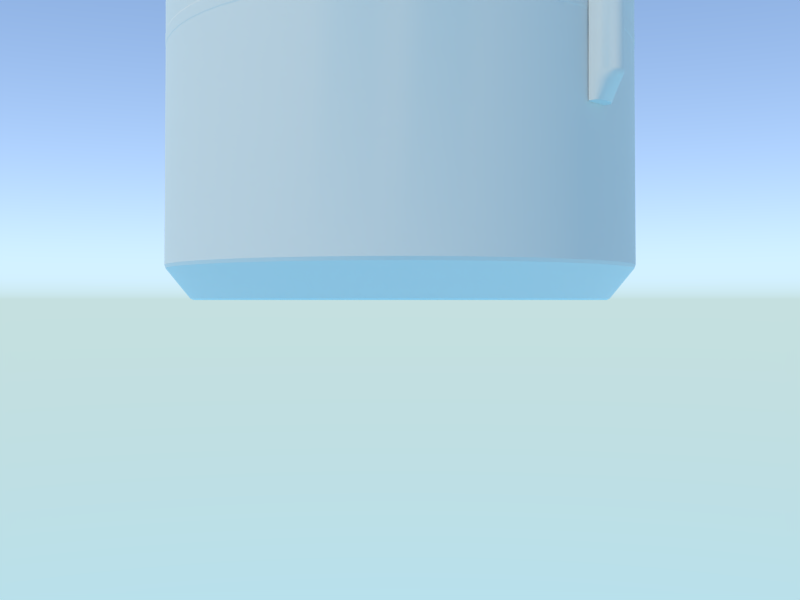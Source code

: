 # Source: f9r-v2.blend  (saved by Blender 2.71.3; exported with 4.5.12 LTS)
import bpy
from mathutils import Matrix  # noqa: F401  (used for matrix-valued properties, if any)

bpy.ops.wm.read_factory_settings(use_empty=True)
scene = bpy.context.scene
scene.name = 'Scene'

# ---- collections
col_collection_1 = bpy.data.collections.new('Collection 1'); scene.collection.children.link(col_collection_1)
col_collection_10 = bpy.data.collections.new('Collection 10'); scene.collection.children.link(col_collection_10)
col_collection_10.hide_render = True
col_collection_10.hide_viewport = True

# ---- materials (node trees are filled in below, after node groups)
mat_skin = bpy.data.materials.new('skin')
mat_skin.alpha_threshold = 0.0
mat_skin.roughness = 0.5
mat_ground = bpy.data.materials.new('ground')
mat_ground.alpha_threshold = 0.0
mat_ground.roughness = 0.5

# ---- material node trees
mat_skin.use_nodes = True; mat_skin.node_tree.nodes.clear()
_N = mat_skin.node_tree.nodes; _L = mat_skin.node_tree.links
n0 = _N.new('ShaderNodeOutputMaterial'); n0.name = 'Material Output'; n0.location = (300, 300)
n1 = _N.new('ShaderNodeBsdfDiffuse'); n1.name = 'Diffuse BSDF'; n1.location = (-153, 352)
n2 = _N.new('ShaderNodeMixShader'); n2.name = 'Mix Shader'; n2.location = (97, 335)
n2.inputs[0].default_value = 0.3
n3 = _N.new('ShaderNodeBsdfAnisotropic'); n3.name = 'Glossy BSDF'; n3.location = (-161, 217)
n3.distribution = 'GGX'
n3.inputs[1].default_value = 0.8367
_L.new(n1.outputs[0], n2.inputs[1])
_L.new(n2.outputs[0], n0.inputs[0])
_L.new(n3.outputs[0], n2.inputs[2])
n0.is_active_output = True
mat_ground.use_nodes = True; mat_ground.node_tree.nodes.clear()
_N = mat_ground.node_tree.nodes; _L = mat_ground.node_tree.links
n0 = _N.new('ShaderNodeOutputMaterial'); n0.name = 'Material Output'; n0.location = (300, 300)
n1 = _N.new('ShaderNodeBsdfDiffuse'); n1.name = 'Diffuse BSDF'; n1.location = (10, 300)
_L.new(n1.outputs[0], n0.inputs[0])
n0.is_active_output = True

# ---- world
world_world = bpy.data.worlds.new('World'); scene.world = world_world
world_world.use_nodes = True; world_world.node_tree.nodes.clear()
_N = world_world.node_tree.nodes; _L = world_world.node_tree.links
n0 = _N.new('ShaderNodeOutputWorld'); n0.name = 'World Output'; n0.location = (300, 300)
n1 = _N.new('ShaderNodeBackground'); n1.name = 'Background'; n1.location = (10, 300)
n1.inputs[1].default_value = 4.0
n2 = _N.new('ShaderNodeTexSky'); n2.name = 'Sky Texture'; n2.location = (-190, 300)
n2.sky_type = 'HOSEK_WILKIE'
n2.sun_elevation = 1.571
_L.new(n1.outputs[0], n0.inputs[0])
_L.new(n2.outputs[0], n1.inputs[0])
n0.is_active_output = True
world_world.color = (0.05088, 0.05088, 0.05088)
world_world.use_sun_shadow = False
world_world.sun_shadow_jitter_overblur = 0.0
world_world.cycles.sampling_method = 'MANUAL'
world_world.cycles.sample_map_resolution = 256

# ---- cameras
cam_camera = bpy.data.cameras.new('camera')
cam_camera.clip_end = 100.0
cam_camera.lens = 35.0
cam_camera.sensor_width = 32.0
cam_camera.sensor_height = 18.0
cam_camera.dof.focus_distance = 0.0

# ---- lights
light_sun = bpy.data.lights.new('Sun', 'SUN')
light_sun.color = (1.0, 0.9062, 0.6565)
light_sun.transmission_factor = 0.0
light_sun.angle = 0.02
light_sun.energy = 2.0
light_sun.shadow_buffer_clip_start = 0.5
light_sun.shadow_soft_size = 0.01
light_sun.shadow_cascade_max_distance = 1000.0
light_sun.cycles.use_multiple_importance_sampling = False

# ---- meshes
me_stage_one_plumbing = bpy.data.meshes.new('stage one plumbing')
me_stage_one_plumbing.from_pydata([(1.84, -0.1, -19.7), (1.87, -0.1, -19.7), (1.88, -0.09808, -19.7), (1.889, -0.09239, -19.7), (1.898, -0.08315, -19.7), (1.905, -0.07071, -19.7), (1.912, -0.05556, -19.7), (1.916, -0.03827, -19.7), (1.919, -0.01951, -19.7), (1.83, -0.09, -19.7), (1.84, -0.1, 20.4), (1.89, -0.1, 20.4), (1.91, -0.09808, 20.4), (1.928, -0.09239, 20.4), (1.946, -0.08315, 20.4), (1.961, -0.07071, 20.4), (1.973, -0.05556, 20.4), (1.982, -0.03827, 20.4), (1.988, -0.01951, 20.4), (1.83, -0.09, 20.4), (1.83, -0.09, -18.5), (1.84, -0.1, -18.5), (1.988, -0.01951, -18.5), (1.982, -0.03827, -18.5), (1.973, -0.05556, -18.5), (1.961, -0.07071, -18.5), (1.946, -0.08315, -18.5), (1.928, -0.09239, -18.5), (1.91, -0.09808, -18.5), (1.89, -0.1, -18.5), (1.83, -0.09, -18.6), (2.028, -0.01951, -18.6), (2.02, -0.03827, -18.6), (2.007, -0.05556, -18.6), (1.99, -0.07071, -18.6), (1.968, -0.08315, -18.6), (1.944, -0.09239, -18.6), (1.917, -0.09808, -18.6), (1.89, -0.1, -18.6), (1.84, -0.1, -18.6), (1.83, -0.09, -19.5), (2.028, -0.01951, -19.5), (2.02, -0.03827, -19.5), (2.007, -0.05556, -19.5), (1.99, -0.07071, -19.5), (1.968, -0.08315, -19.5), (1.944, -0.09239, -19.5), (1.917, -0.09808, -19.5), (1.89, -0.1, -19.5), (1.84, -0.1, -19.5), (1.83, -0.09, -19.51), (2.03, -0.02, -19.51), (2.02, -0.04, -19.51), (2.01, -0.06, -19.51), (1.99, -0.07, -19.51), (1.97, -0.08, -19.51), (1.94, -0.09, -19.51), (1.92, -0.1, -19.51), (1.89, -0.1, -19.51), (1.84, -0.1, -19.51), (1.83, -0.09, -19.53), (2.025, -0.01951, -19.53), (2.017, -0.03827, -19.53), (2.004, -0.05556, -19.53), (1.987, -0.07071, -19.53), (1.966, -0.08315, -19.53), (1.941, -0.09239, -19.53), (1.915, -0.09808, -19.53), (1.888, -0.1, -19.53), (1.84, -0.1, -19.53), (1.83, -0.09, -19.55), (2.014, -0.01951, -19.55), (2.007, -0.03827, -19.55), (1.994, -0.05556, -19.55), (1.978, -0.07071, -19.55), (1.958, -0.08315, -19.55), (1.936, -0.09239, -19.55), (1.911, -0.09808, -19.55), (1.886, -0.1, -19.55), (1.84, -0.1, -19.55), (1.83, -0.09, -19.58), (1.994, -0.01951, -19.58), (1.988, -0.03827, -19.58), (1.977, -0.05556, -19.58), (1.963, -0.07071, -19.58), (1.946, -0.08315, -19.58), (1.926, -0.09239, -19.58), (1.905, -0.09808, -19.58), (1.883, -0.1, -19.58), (1.84, -0.1, -19.58), (1.83, -0.09, -18.58), (2.023, -0.01951, -18.58), (2.016, -0.03827, -18.58), (2.003, -0.05556, -18.58), (1.986, -0.07071, -18.58), (1.965, -0.08315, -18.58), (1.942, -0.09239, -18.58), (1.916, -0.09808, -18.58), (1.89, -0.1, -18.58), (1.84, -0.1, -18.58), (1.83, -0.09, -18.51), (1.99, -0.01951, -18.51), (1.984, -0.03827, -18.51), (1.975, -0.05556, -18.51), (1.962, -0.07071, -18.51), (1.947, -0.08315, -18.51), (1.929, -0.09239, -18.51), (1.91, -0.09808, -18.51), (1.89, -0.1, -18.51), (1.84, -0.1, -18.51), (1.83, -0.09, -18.52), (1.995, -0.01951, -18.52), (1.989, -0.03827, -18.52), (1.979, -0.05556, -18.52), (1.966, -0.07071, -18.52), (1.95, -0.08315, -18.52), (1.931, -0.09239, -18.52), (1.911, -0.09808, -18.52), (1.89, -0.1, -18.52), (1.84, -0.1, -18.52), (1.83, -0.09, -18.59), (2.027, -0.01951, -18.59), (2.019, -0.03827, -18.59), (2.006, -0.05556, -18.59), (1.989, -0.07071, -18.59), (1.967, -0.08315, -18.59), (1.943, -0.09239, -18.59), (1.917, -0.09808, -18.59), (1.89, -0.1, -18.59), (1.84, -0.1, -18.59), (1.93, -2.235e-08, -4.7), (1.93, -2.235e-08, -5.3), (1.9, 0.39, -4.7), (1.9, 0.39, -5.3), (1.84, 0.1, -19.7), (1.87, 0.1, -19.7), (1.88, 0.09808, -19.7), (1.889, 0.09239, -19.7), (1.898, 0.08315, -19.7), (1.905, 0.07071, -19.7), (1.912, 0.05556, -19.7), (1.916, 0.03827, -19.7), (1.919, 0.01951, -19.7), (1.92, 0.0, -19.7), (1.834, 0.0, -19.7), (1.83, 0.09, -19.7), (1.84, 0.1, 20.4), (1.89, 0.1, 20.4), (1.91, 0.09808, 20.4), (1.928, 0.09239, 20.4), (1.946, 0.08315, 20.4), (1.961, 0.07071, 20.4), (1.973, 0.05556, 20.4), (1.982, 0.03827, 20.4), (1.988, 0.01951, 20.4), (1.99, 0.0, 20.4), (1.834, 0.0, 20.4), (1.83, 0.09, 20.4), (1.83, 0.09, -18.5), (1.84, 0.1, -18.5), (1.834, 0.0, -18.5), (1.988, 0.01951, -18.5), (1.99, 0.0, -18.5), (1.982, 0.03827, -18.5), (1.973, 0.05556, -18.5), (1.961, 0.07071, -18.5), (1.946, 0.08315, -18.5), (1.928, 0.09239, -18.5), (1.91, 0.09808, -18.5), (1.89, 0.1, -18.5), (1.83, 0.09, -18.6), (1.834, 0.0, -18.6), (2.028, 0.01951, -18.6), (2.02, 0.03827, -18.6), (2.007, 0.05556, -18.6), (1.99, 0.07071, -18.6), (1.968, 0.08315, -18.6), (1.944, 0.09239, -18.6), (1.917, 0.09808, -18.6), (1.89, 0.1, -18.6), (1.84, 0.1, -18.6), (2.031, 0.0, -18.6), (1.83, 0.09, -19.5), (1.834, 0.0, -19.5), (2.028, 0.01951, -19.5), (2.02, 0.03827, -19.5), (2.007, 0.05556, -19.5), (1.99, 0.07071, -19.5), (1.968, 0.08315, -19.5), (1.944, 0.09239, -19.5), (1.917, 0.09808, -19.5), (1.89, 0.1, -19.5), (1.84, 0.1, -19.5), (2.031, 0.0, -19.5), (1.83, 0.09, -19.51), (1.834, 0.0, -19.51), (2.03, 0.02, -19.51), (2.02, 0.04, -19.51), (2.01, 0.06, -19.51), (1.99, 0.07, -19.51), (1.97, 0.08, -19.51), (1.94, 0.09, -19.51), (1.92, 0.1, -19.51), (1.89, 0.1, -19.51), (1.84, 0.1, -19.51), (2.03, 0.0, -19.51), (1.83, 0.09, -19.53), (1.834, 0.0, -19.53), (2.025, 0.01951, -19.53), (2.017, 0.03827, -19.53), (2.004, 0.05556, -19.53), (1.987, 0.07071, -19.53), (1.966, 0.08315, -19.53), (1.941, 0.09239, -19.53), (1.915, 0.09808, -19.53), (1.888, 0.1, -19.53), (1.84, 0.1, -19.53), (2.028, 0.0, -19.53), (1.83, 0.09, -19.55), (1.834, 0.0, -19.55), (2.014, 0.01951, -19.55), (2.007, 0.03827, -19.55), (1.994, 0.05556, -19.55), (1.978, 0.07071, -19.55), (1.958, 0.08315, -19.55), (1.936, 0.09239, -19.55), (1.911, 0.09808, -19.55), (1.886, 0.1, -19.55), (1.84, 0.1, -19.55), (2.016, 0.0, -19.55), (1.83, 0.09, -19.58), (1.834, 0.0, -19.58), (1.994, 0.01951, -19.58), (1.988, 0.03827, -19.58), (1.977, 0.05556, -19.58), (1.963, 0.07071, -19.58), (1.946, 0.08315, -19.58), (1.926, 0.09239, -19.58), (1.905, 0.09808, -19.58), (1.883, 0.1, -19.58), (1.84, 0.1, -19.58), (1.996, 0.0, -19.58), (1.83, 0.09, -18.58), (1.834, 0.0, -18.58), (2.023, 0.01951, -18.58), (2.016, 0.03827, -18.58), (2.003, 0.05556, -18.58), (1.986, 0.07071, -18.58), (1.965, 0.08315, -18.58), (1.942, 0.09239, -18.58), (1.916, 0.09808, -18.58), (1.89, 0.1, -18.58), (1.84, 0.1, -18.58), (2.026, 0.0, -18.58), (1.83, 0.09, -18.51), (1.834, 0.0, -18.51), (1.99, 0.01951, -18.51), (1.984, 0.03827, -18.51), (1.975, 0.05556, -18.51), (1.962, 0.07071, -18.51), (1.947, 0.08315, -18.51), (1.929, 0.09239, -18.51), (1.91, 0.09808, -18.51), (1.89, 0.1, -18.51), (1.84, 0.1, -18.51), (1.992, 0.0, -18.51), (1.83, 0.09, -18.52), (1.834, 0.0, -18.52), (1.995, 0.01951, -18.52), (1.989, 0.03827, -18.52), (1.979, 0.05556, -18.52), (1.966, 0.07071, -18.52), (1.95, 0.08315, -18.52), (1.931, 0.09239, -18.52), (1.911, 0.09808, -18.52), (1.89, 0.1, -18.52), (1.84, 0.1, -18.52), (1.998, 0.0, -18.52), (1.83, 0.09, -18.59), (1.834, 0.0, -18.59), (2.027, 0.01951, -18.59), (2.019, 0.03827, -18.59), (2.006, 0.05556, -18.59), (1.989, 0.07071, -18.59), (1.967, 0.08315, -18.59), (1.943, 0.09239, -18.59), (1.917, 0.09808, -18.59), (1.89, 0.1, -18.59), (1.84, 0.1, -18.59), (2.029, 0.0, -18.59), (1.83, -2.235e-08, -4.2), (1.75, 0.53, -4.2), (1.75, 0.53, -5.4), (1.83, -2.235e-08, -5.4), (1.92, 0.18, -4.7), (1.92, 0.18, -5.3), (1.823, 0.18, -4.2), (1.823, 0.18, -5.4), (1.907, 0.3407, -5.3), (1.907, 0.3407, -4.7), (1.797, 0.3579, -4.2), (1.797, 0.3579, -5.4), (1.93, -2.235e-08, 19.3), (1.93, -2.235e-08, 18.7), (1.9, 0.39, 19.3), (1.9, 0.39, 18.7), (1.83, -2.235e-08, 19.8), (1.75, 0.53, 19.8), (1.75, 0.53, 18.6), (1.83, -2.235e-08, 18.6), (1.92, 0.18, 19.3), (1.92, 0.18, 18.7), (1.823, 0.18, 19.8), (1.823, 0.18, 18.6), (1.907, 0.3407, 18.7), (1.907, 0.3407, 19.3), (1.797, 0.3579, 19.8), (1.797, 0.3579, 18.6), (1.837, -0.1, 20.43), (1.886, -0.1, 20.44), (1.905, -0.09808, 20.44), (1.924, -0.09239, 20.44), (1.941, -0.08315, 20.45), (1.956, -0.07071, 20.45), (1.968, -0.05556, 20.45), (1.977, -0.03827, 20.46), (1.983, -0.01951, 20.46), (1.828, -0.09, 20.43), (1.837, 0.1, 20.43), (1.886, 0.1, 20.44), (1.905, 0.09808, 20.44), (1.924, 0.09239, 20.44), (1.941, 0.08315, 20.45), (1.956, 0.07071, 20.45), (1.968, 0.05556, 20.45), (1.977, 0.03827, 20.46), (1.983, 0.01951, 20.46), (1.984, -7.602e-09, 20.46), (1.831, -3.512e-09, 20.43), (1.828, 0.09, 20.43), (1.829, -0.1, 20.45), (1.876, -0.1, 20.47), (1.894, -0.09808, 20.48), (1.911, -0.09239, 20.49), (1.927, -0.08315, 20.49), (1.941, -0.07071, 20.5), (1.952, -0.05556, 20.5), (1.961, -0.03827, 20.51), (1.966, -0.01951, 20.51), (1.82, -0.09, 20.45), (1.829, 0.1, 20.45), (1.876, 0.1, 20.47), (1.894, 0.09808, 20.48), (1.911, 0.09239, 20.49), (1.927, 0.08315, 20.49), (1.941, 0.07071, 20.5), (1.952, 0.05556, 20.5), (1.961, 0.03827, 20.51), (1.966, 0.01951, 20.51), (1.968, -1.491e-08, 20.51), (1.824, -6.89e-09, 20.45), (1.82, 0.09, 20.45), (1.816, -0.1, 20.48), (1.858, -0.1, 20.51), (1.874, -0.09808, 20.52), (1.89, -0.09239, 20.53), (1.904, -0.08315, 20.54), (1.917, -0.07071, 20.54), (1.927, -0.05556, 20.55), (1.935, -0.03827, 20.56), (1.94, -0.01951, 20.56), (1.808, -0.09, 20.47), (1.816, 0.1, 20.48), (1.858, 0.1, 20.51), (1.874, 0.09808, 20.52), (1.89, 0.09239, 20.53), (1.904, 0.08315, 20.54), (1.917, 0.07071, 20.54), (1.927, 0.05556, 20.55), (1.935, 0.03827, 20.56), (1.94, 0.01951, 20.56), (1.941, -2.165e-08, 20.56), (1.811, -1e-08, 20.47), (1.808, 0.09, 20.47), (1.799, -0.1, 20.5), (1.834, -0.1, 20.53), (1.848, -0.09808, 20.55), (1.861, -0.09239, 20.56), (1.874, -0.08315, 20.57), (1.884, -0.07071, 20.58), (1.893, -0.05556, 20.59), (1.9, -0.03827, 20.6), (1.904, -0.01951, 20.6), (1.792, -0.09, 20.49), (1.799, 0.1, 20.5), (1.834, 0.1, 20.53), (1.848, 0.09808, 20.55), (1.861, 0.09239, 20.56), (1.874, 0.08315, 20.57), (1.884, 0.07071, 20.58), (1.893, 0.05556, 20.59), (1.9, 0.03827, 20.6), (1.904, 0.01951, 20.6), (1.905, -2.755e-08, 20.61), (1.795, -1.273e-08, 20.49), (1.792, 0.09, 20.49), (1.778, -0.1, 20.52), (1.806, -0.1, 20.56), (1.816, -0.09808, 20.57), (1.827, -0.09239, 20.59), (1.836, -0.08315, 20.6), (1.845, -0.07071, 20.62), (1.852, -0.05556, 20.63), (1.857, -0.03827, 20.63), (1.86, -0.01951, 20.64), (1.772, -0.09, 20.51), (1.778, 0.1, 20.52), (1.806, 0.1, 20.56), (1.816, 0.09808, 20.57), (1.827, 0.09239, 20.59), (1.836, 0.08315, 20.6), (1.845, 0.07071, 20.62), (1.852, 0.05556, 20.63), (1.857, 0.03827, 20.63), (1.86, 0.01951, 20.64), (1.861, -3.24e-08, 20.64), (1.774, -1.497e-08, 20.51), (1.772, 0.09, 20.51), (1.754, -0.1, 20.53), (1.773, -0.1, 20.58), (1.78, -0.09808, 20.59), (1.787, -0.09239, 20.61), (1.794, -0.08315, 20.63), (1.8, -0.07071, 20.64), (1.805, -0.05556, 20.65), (1.808, -0.03827, 20.66), (1.81, -0.01951, 20.67), (1.75, -0.09, 20.52), (1.754, 0.1, 20.53), (1.773, 0.1, 20.58), (1.78, 0.09808, 20.59), (1.787, 0.09239, 20.61), (1.794, 0.08315, 20.63), (1.8, 0.07071, 20.64), (1.805, 0.05556, 20.65), (1.808, 0.03827, 20.66), (1.81, 0.01951, 20.67), (1.811, -3.6e-08, 20.67), (1.751, -1.663e-08, 20.52), (1.75, 0.09, 20.52), (1.727, -0.1, 20.54), (1.737, -0.1, 20.59), (1.741, -0.09808, 20.61), (1.745, -0.09239, 20.62), (1.748, -0.08315, 20.64), (1.751, -0.07071, 20.66), (1.753, -0.05556, 20.67), (1.755, -0.03827, 20.68), (1.756, -0.01951, 20.68), (1.725, -0.09, 20.53), (1.727, 0.1, 20.54), (1.737, 0.1, 20.59), (1.741, 0.09808, 20.61), (1.745, 0.09239, 20.62), (1.748, 0.08315, 20.64), (1.751, 0.07071, 20.66), (1.753, 0.05556, 20.67), (1.755, 0.03827, 20.68), (1.756, 0.01951, 20.68), (1.757, -3.822e-08, 20.68), (1.726, -1.766e-08, 20.53), (1.725, 0.09, 20.53), (1.7, -0.1, 20.54), (1.7, -0.1, 20.59), (1.7, -0.09808, 20.61), (1.7, -0.09239, 20.63), (1.7, -0.08315, 20.65), (1.7, -0.07071, 20.66), (1.7, -0.05556, 20.67), (1.7, -0.03827, 20.68), (1.7, -0.01951, 20.69), (1.7, -0.09, 20.53), (1.7, 0.1, 20.54), (1.7, 0.1, 20.59), (1.7, 0.09808, 20.61), (1.7, 0.09239, 20.63), (1.7, 0.08315, 20.65), (1.7, 0.07071, 20.66), (1.7, 0.05556, 20.67), (1.7, 0.03827, 20.68), (1.7, 0.01951, 20.69), (1.7, -3.896e-08, 20.69), (1.7, -1.8e-08, 20.53), (1.7, 0.09, 20.53)], [], [(20, 21, 10, 19), (160, 20, 19, 156), (22, 162, 155, 18), (23, 22, 18, 17), (24, 23, 17, 16), (25, 24, 16, 15), (26, 25, 15, 14), (27, 26, 14, 13), (28, 27, 13, 12), (29, 28, 12, 11), (21, 29, 11, 10), (100, 109, 21, 20), (255, 100, 20, 160), (101, 265, 162, 22), (102, 101, 22, 23), (103, 102, 23, 24), (104, 103, 24, 25), (105, 104, 25, 26), (106, 105, 26, 27), (107, 106, 27, 28), (108, 107, 28, 29), (109, 108, 29, 21), (40, 49, 39, 30), (183, 40, 30, 171), (41, 193, 181, 31), (42, 41, 31, 32), (43, 42, 32, 33), (44, 43, 33, 34), (45, 44, 34, 35), (46, 45, 35, 36), (47, 46, 36, 37), (48, 47, 37, 38), (49, 48, 38, 39), (50, 59, 49, 40), (195, 50, 40, 183), (51, 205, 193, 41), (52, 51, 41, 42), (53, 52, 42, 43), (54, 53, 43, 44), (55, 54, 44, 45), (56, 55, 45, 46), (57, 56, 46, 47), (58, 57, 47, 48), (59, 58, 48, 49), (1, 0, 9, 144, 143, 8, 7, 6, 5, 4, 3, 2), (60, 69, 59, 50), (207, 60, 50, 195), (61, 217, 205, 51), (62, 61, 51, 52), (63, 62, 52, 53), (64, 63, 53, 54), (65, 64, 54, 55), (66, 65, 55, 56), (67, 66, 56, 57), (68, 67, 57, 58), (69, 68, 58, 59), (70, 79, 69, 60), (219, 70, 60, 207), (71, 229, 217, 61), (72, 71, 61, 62), (73, 72, 62, 63), (74, 73, 63, 64), (75, 74, 64, 65), (76, 75, 65, 66), (77, 76, 66, 67), (78, 77, 67, 68), (79, 78, 68, 69), (80, 89, 79, 70), (231, 80, 70, 219), (81, 241, 229, 71), (82, 81, 71, 72), (83, 82, 72, 73), (84, 83, 73, 74), (85, 84, 74, 75), (86, 85, 75, 76), (87, 86, 76, 77), (88, 87, 77, 78), (89, 88, 78, 79), (9, 0, 89, 80), (144, 9, 80, 231), (8, 143, 241, 81), (7, 8, 81, 82), (6, 7, 82, 83), (5, 6, 83, 84), (4, 5, 84, 85), (3, 4, 85, 86), (2, 3, 86, 87), (1, 2, 87, 88), (0, 1, 88, 89), (120, 129, 99, 90), (279, 120, 90, 243), (121, 289, 253, 91), (122, 121, 91, 92), (123, 122, 92, 93), (124, 123, 93, 94), (125, 124, 94, 95), (126, 125, 95, 96), (127, 126, 96, 97), (128, 127, 97, 98), (129, 128, 98, 99), (110, 119, 109, 100), (267, 110, 100, 255), (111, 277, 265, 101), (112, 111, 101, 102), (113, 112, 102, 103), (114, 113, 103, 104), (115, 114, 104, 105), (116, 115, 105, 106), (117, 116, 106, 107), (118, 117, 107, 108), (119, 118, 108, 109), (90, 99, 119, 110), (243, 90, 110, 267), (91, 253, 277, 111), (92, 91, 111, 112), (93, 92, 112, 113), (94, 93, 113, 114), (95, 94, 114, 115), (96, 95, 115, 116), (97, 96, 116, 117), (98, 97, 117, 118), (99, 98, 118, 119), (30, 39, 129, 120), (171, 30, 120, 279), (31, 181, 289, 121), (32, 31, 121, 122), (33, 32, 122, 123), (34, 33, 123, 124), (35, 34, 124, 125), (36, 35, 125, 126), (37, 36, 126, 127), (38, 37, 127, 128), (39, 38, 128, 129), (299, 298, 133, 132), (158, 157, 146, 159), (160, 156, 157, 158), (161, 154, 155, 162), (163, 153, 154, 161), (164, 152, 153, 163), (165, 151, 152, 164), (166, 150, 151, 165), (167, 149, 150, 166), (168, 148, 149, 167), (169, 147, 148, 168), (159, 146, 147, 169), (254, 158, 159, 264), (255, 160, 158, 254), (256, 161, 162, 265), (257, 163, 161, 256), (258, 164, 163, 257), (259, 165, 164, 258), (260, 166, 165, 259), (261, 167, 166, 260), (262, 168, 167, 261), (263, 169, 168, 262), (264, 159, 169, 263), (182, 170, 180, 192), (183, 171, 170, 182), (184, 172, 181, 193), (185, 173, 172, 184), (186, 174, 173, 185), (187, 175, 174, 186), (188, 176, 175, 187), (189, 177, 176, 188), (190, 178, 177, 189), (191, 179, 178, 190), (192, 180, 179, 191), (194, 182, 192, 204), (195, 183, 182, 194), (196, 184, 193, 205), (197, 185, 184, 196), (198, 186, 185, 197), (199, 187, 186, 198), (200, 188, 187, 199), (201, 189, 188, 200), (202, 190, 189, 201), (203, 191, 190, 202), (204, 192, 191, 203), (135, 136, 137, 138, 139, 140, 141, 142, 143, 144, 145, 134), (206, 194, 204, 216), (207, 195, 194, 206), (208, 196, 205, 217), (209, 197, 196, 208), (210, 198, 197, 209), (211, 199, 198, 210), (212, 200, 199, 211), (213, 201, 200, 212), (214, 202, 201, 213), (215, 203, 202, 214), (216, 204, 203, 215), (218, 206, 216, 228), (219, 207, 206, 218), (220, 208, 217, 229), (221, 209, 208, 220), (222, 210, 209, 221), (223, 211, 210, 222), (224, 212, 211, 223), (225, 213, 212, 224), (226, 214, 213, 225), (227, 215, 214, 226), (228, 216, 215, 227), (230, 218, 228, 240), (231, 219, 218, 230), (232, 220, 229, 241), (233, 221, 220, 232), (234, 222, 221, 233), (235, 223, 222, 234), (236, 224, 223, 235), (237, 225, 224, 236), (238, 226, 225, 237), (239, 227, 226, 238), (240, 228, 227, 239), (145, 230, 240, 134), (144, 231, 230, 145), (142, 232, 241, 143), (141, 233, 232, 142), (140, 234, 233, 141), (139, 235, 234, 140), (138, 236, 235, 139), (137, 237, 236, 138), (136, 238, 237, 137), (135, 239, 238, 136), (134, 240, 239, 135), (278, 242, 252, 288), (279, 243, 242, 278), (280, 244, 253, 289), (281, 245, 244, 280), (282, 246, 245, 281), (283, 247, 246, 282), (284, 248, 247, 283), (285, 249, 248, 284), (286, 250, 249, 285), (287, 251, 250, 286), (288, 252, 251, 287), (266, 254, 264, 276), (267, 255, 254, 266), (268, 256, 265, 277), (269, 257, 256, 268), (270, 258, 257, 269), (271, 259, 258, 270), (272, 260, 259, 271), (273, 261, 260, 272), (274, 262, 261, 273), (275, 263, 262, 274), (276, 264, 263, 275), (242, 266, 276, 252), (243, 267, 266, 242), (244, 268, 277, 253), (245, 269, 268, 244), (246, 270, 269, 245), (247, 271, 270, 246), (248, 272, 271, 247), (249, 273, 272, 248), (250, 274, 273, 249), (251, 275, 274, 250), (252, 276, 275, 251), (170, 278, 288, 180), (171, 279, 278, 170), (172, 280, 289, 181), (173, 281, 280, 172), (174, 282, 281, 173), (175, 283, 282, 174), (176, 284, 283, 175), (177, 285, 284, 176), (178, 286, 285, 177), (179, 287, 286, 178), (180, 288, 287, 179), (299, 132, 291, 300), (133, 292, 291, 132), (298, 301, 292, 133), (300, 291, 292, 301), (130, 131, 295, 294), (130, 294, 296, 290), (131, 293, 297, 295), (290, 296, 297, 293), (294, 295, 298, 299), (294, 299, 300, 296), (295, 297, 301, 298), (296, 300, 301, 297), (315, 314, 305, 304), (315, 304, 307, 316), (305, 308, 307, 304), (314, 317, 308, 305), (316, 307, 308, 317), (302, 303, 311, 310), (302, 310, 312, 306), (303, 309, 313, 311), (306, 312, 313, 309), (310, 311, 314, 315), (310, 315, 316, 312), (311, 313, 317, 314), (312, 316, 317, 313), (155, 154, 336, 337), (13, 14, 322, 321), (153, 152, 334, 335), (11, 12, 320, 319), (19, 10, 318, 327), (151, 150, 332, 333), (18, 155, 337, 326), (149, 148, 330, 331), (16, 17, 325, 324), (147, 146, 328, 329), (157, 156, 338, 339), (14, 15, 323, 322), (154, 153, 335, 336), (12, 13, 321, 320), (152, 151, 333, 334), (10, 11, 319, 318), (156, 19, 327, 338), (150, 149, 331, 332), (17, 18, 326, 325), (148, 147, 329, 330), (146, 157, 339, 328), (15, 16, 324, 323), (319, 320, 342, 341), (330, 329, 351, 352), (328, 339, 361, 350), (327, 318, 340, 349), (337, 336, 358, 359), (326, 337, 359, 348), (335, 334, 356, 357), (324, 325, 347, 346), (322, 323, 345, 344), (333, 332, 354, 355), (320, 321, 343, 342), (331, 330, 352, 353), (318, 319, 341, 340), (329, 328, 350, 351), (339, 338, 360, 361), (338, 327, 349, 360), (336, 335, 357, 358), (325, 326, 348, 347), (334, 333, 355, 356), (323, 324, 346, 345), (321, 322, 344, 343), (332, 331, 353, 354), (341, 342, 364, 363), (352, 351, 373, 374), (350, 361, 383, 372), (349, 340, 362, 371), (359, 358, 380, 381), (348, 359, 381, 370), (357, 356, 378, 379), (346, 347, 369, 368), (344, 345, 367, 366), (355, 354, 376, 377), (342, 343, 365, 364), (353, 352, 374, 375), (340, 341, 363, 362), (351, 350, 372, 373), (361, 360, 382, 383), (360, 349, 371, 382), (358, 357, 379, 380), (347, 348, 370, 369), (356, 355, 377, 378), (345, 346, 368, 367), (343, 344, 366, 365), (354, 353, 375, 376), (363, 364, 386, 385), (374, 373, 395, 396), (372, 383, 405, 394), (371, 362, 384, 393), (381, 380, 402, 403), (370, 381, 403, 392), (379, 378, 400, 401), (368, 369, 391, 390), (366, 367, 389, 388), (377, 376, 398, 399), (364, 365, 387, 386), (375, 374, 396, 397), (362, 363, 385, 384), (373, 372, 394, 395), (383, 382, 404, 405), (382, 371, 393, 404), (380, 379, 401, 402), (369, 370, 392, 391), (378, 377, 399, 400), (367, 368, 390, 389), (365, 366, 388, 387), (376, 375, 397, 398), (385, 386, 408, 407), (396, 395, 417, 418), (394, 405, 427, 416), (393, 384, 406, 415), (403, 402, 424, 425), (392, 403, 425, 414), (401, 400, 422, 423), (390, 391, 413, 412), (388, 389, 411, 410), (399, 398, 420, 421), (386, 387, 409, 408), (397, 396, 418, 419), (384, 385, 407, 406), (395, 394, 416, 417), (405, 404, 426, 427), (404, 393, 415, 426), (402, 401, 423, 424), (391, 392, 414, 413), (400, 399, 421, 422), (389, 390, 412, 411), (387, 388, 410, 409), (398, 397, 419, 420), (407, 408, 430, 429), (418, 417, 439, 440), (416, 427, 449, 438), (415, 406, 428, 437), (425, 424, 446, 447), (414, 425, 447, 436), (423, 422, 444, 445), (412, 413, 435, 434), (410, 411, 433, 432), (421, 420, 442, 443), (408, 409, 431, 430), (419, 418, 440, 441), (406, 407, 429, 428), (417, 416, 438, 439), (427, 426, 448, 449), (426, 415, 437, 448), (424, 423, 445, 446), (413, 414, 436, 435), (422, 421, 443, 444), (411, 412, 434, 433), (409, 410, 432, 431), (420, 419, 441, 442), (429, 430, 452, 451), (440, 439, 461, 462), (438, 449, 471, 460), (437, 428, 450, 459), (447, 446, 468, 469), (436, 447, 469, 458), (445, 444, 466, 467), (434, 435, 457, 456), (432, 433, 455, 454), (443, 442, 464, 465), (430, 431, 453, 452), (441, 440, 462, 463), (428, 429, 451, 450), (439, 438, 460, 461), (449, 448, 470, 471), (448, 437, 459, 470), (446, 445, 467, 468), (435, 436, 458, 457), (444, 443, 465, 466), (433, 434, 456, 455), (431, 432, 454, 453), (442, 441, 463, 464), (451, 452, 474, 473), (462, 461, 483, 484), (460, 471, 493, 482), (459, 450, 472, 481), (469, 468, 490, 491), (458, 469, 491, 480), (467, 466, 488, 489), (456, 457, 479, 478), (454, 455, 477, 476), (465, 464, 486, 487), (452, 453, 475, 474), (463, 462, 484, 485), (450, 451, 473, 472), (461, 460, 482, 483), (471, 470, 492, 493), (470, 459, 481, 492), (468, 467, 489, 490), (457, 458, 480, 479), (466, 465, 487, 488), (455, 456, 478, 477), (453, 454, 476, 475), (464, 463, 485, 486)])
me_stage_one_plumbing.polygons.foreach_set('use_smooth', [True] * 468)
_k = set([(0, 1), (0, 9), (0, 89), (1, 2), (2, 3), (3, 4), (4, 5), (5, 6), (6, 7), (7, 8), (8, 143), (9, 80), (9, 144), (10, 21), (19, 20), (20, 100), (21, 109), (30, 40), (30, 120), (39, 49), (39, 129), (40, 50), (49, 59), (50, 60), (59, 69), (60, 70), (69, 79), (70, 80), (79, 89), (90, 110), (90, 120), (99, 119), (99, 129), (100, 110), (109, 119), (130, 294), (132, 299), (134, 135), (134, 145), (134, 240), (135, 136), (136, 137), (137, 138), (138, 139), (139, 140), (140, 141), (141, 142), (142, 143), (143, 144), (144, 145), (145, 230), (146, 159), (157, 158), (158, 254), (159, 264), (170, 182), (170, 278), (180, 192), (180, 288), (182, 194), (192, 204), (194, 206), (204, 216), (206, 218), (216, 228), (218, 230), (228, 240), (242, 266), (242, 278), (252, 276), (252, 288), (254, 266), (264, 276), (294, 299), (302, 310), (304, 315), (310, 315)])
me_stage_one_plumbing.attributes.new('sharp_edge', 'BOOLEAN', 'EDGE').data.foreach_set('value', [ (min(e.vertices), max(e.vertices)) in _k for e in me_stage_one_plumbing.edges])
me_stage_one_plumbing.materials.append(mat_skin)
me_stage_one_plumbing.use_remesh_preserve_volume = False
me_stage_one_plumbing.use_remesh_preserve_attributes = False
me_stage_one_plumbing.use_mirror_vertex_groups = False
me_stage_one_plumbing.update()
me_stage_one_skin = bpy.data.meshes.new('stage one skin')
me_stage_one_skin.from_pydata([(-3.33e-06, -1.83, -19.0), (-3.33e-06, -1.83, 20.5), (-3.359e-06, -1.846, 20.55), (-3.359e-06, -1.846, 21.0), (-3.183e-06, -1.749, 21.0), (-3.183e-06, -1.749, 20.8), (0.0, -1.84, -20.75), (0.0, -1.64, -21.0), (0.0, -1.57, -21.0), (0.0, -1.65, -20.8), (0.0, -1.65, -20.0), (0.0, 0.0, -20.0), (-3.183e-06, -1.729, 20.78), (-3.183e-06, -1.729, 20.7), (-3.183e-06, 0.0, 20.7), (-0.1794, -1.821, -19.0), (-0.1794, -1.821, 20.5), (-0.1809, -1.837, 20.55), (-0.1809, -1.837, 21.0), (-0.1714, -1.741, 21.0), (-0.1714, -1.741, 20.8), (-0.1804, -1.831, -20.75), (-0.1607, -1.632, -21.0), (-0.1539, -1.562, -21.0), (-0.1519, -1.543, -20.9), (-0.1617, -1.642, -20.8), (-0.1617, -1.642, -20.0), (-0.1695, -1.721, 20.78), (-0.1695, -1.721, 20.7), (-0.357, -1.795, -19.0), (-0.357, -1.795, 20.5), (-0.3601, -1.81, 20.55), (-0.3601, -1.81, 21.0), (-0.3412, -1.715, 21.0), (-0.3412, -1.715, 20.8), (-0.359, -1.805, -20.75), (-0.3199, -1.608, -21.0), (-0.3063, -1.54, -21.0), (-0.3024, -1.52, -20.9), (-0.3219, -1.618, -20.8), (-0.3219, -1.618, -20.0), (-0.3373, -1.696, 20.78), (-0.3373, -1.696, 20.7), (-0.5312, -1.751, -19.0), (-0.5312, -1.751, 20.5), (-0.5357, -1.766, 20.55), (-0.5357, -1.766, 21.0), (-0.5077, -1.674, 21.0), (-0.5077, -1.674, 20.8), (-0.5341, -1.761, -20.75), (-0.4761, -1.569, -21.0), (-0.4557, -1.502, -21.0), (-0.4499, -1.483, -20.9), (-0.479, -1.579, -20.8), (-0.479, -1.579, -20.0), (-0.5019, -1.655, 20.78), (-0.5019, -1.655, 20.7), (-0.7003, -1.691, -19.0), (-0.7003, -1.691, 20.5), (-0.7063, -1.705, 20.55), (-0.7063, -1.705, 21.0), (-0.6693, -1.616, 21.0), (-0.6693, -1.616, 20.8), (-0.7041, -1.7, -20.75), (-0.6276, -1.515, -21.0), (-0.6008, -1.45, -21.0), (-0.5932, -1.432, -20.9), (-0.6314, -1.524, -20.8), (-0.6314, -1.524, -20.0), (-0.6617, -1.597, 20.78), (-0.6617, -1.597, 20.7), (-0.8627, -1.614, -19.0), (-0.8627, -1.614, 20.5), (-0.87, -1.628, 20.55), (-0.87, -1.628, 21.0), (-0.8245, -1.543, 21.0), (-0.8245, -1.543, 20.8), (-0.8674, -1.623, -20.75), (-0.7731, -1.446, -21.0), (-0.7401, -1.385, -21.0), (-0.7307, -1.367, -20.9), (-0.7778, -1.455, -20.8), (-0.7778, -1.455, -20.0), (-0.8151, -1.525, 20.78), (-0.8151, -1.525, 20.7), (-1.017, -1.522, -19.0), (-1.017, -1.522, 20.5), (-1.025, -1.535, 20.55), (-1.025, -1.535, 21.0), (-0.9717, -1.454, 21.0), (-0.9717, -1.454, 20.8), (-1.022, -1.53, -20.75), (-0.9111, -1.364, -21.0), (-0.8722, -1.305, -21.0), (-0.8611, -1.289, -20.9), (-0.9167, -1.372, -20.8), (-0.9167, -1.372, -20.0), (-0.9606, -1.438, 20.78), (-0.9606, -1.438, 20.7), (-1.161, -1.415, -19.0), (-1.161, -1.415, 20.5), (-1.171, -1.427, 20.55), (-1.171, -1.427, 21.0), (-1.11, -1.352, 21.0), (-1.11, -1.352, 20.8), (-1.167, -1.422, -20.75), (-1.04, -1.268, -21.0), (-0.996, -1.214, -21.0), (-0.9833, -1.198, -20.9), (-1.047, -1.275, -20.8), (-1.047, -1.275, -20.0), (-1.097, -1.337, 20.78), (-1.097, -1.337, 20.7), (-1.294, -1.294, -19.0), (-1.294, -1.294, 20.5), (-1.305, -1.305, 20.55), (-1.305, -1.305, 21.0), (-1.237, -1.237, 21.0), (-1.237, -1.237, 20.8), (-1.301, -1.301, -20.75), (-1.16, -1.16, -21.0), (-1.11, -1.11, -21.0), (-1.096, -1.096, -20.9), (-1.167, -1.167, -20.8), (-1.167, -1.167, -20.0), (-1.223, -1.223, 20.78), (-1.223, -1.223, 20.7), (-1.415, -1.161, -19.0), (-1.415, -1.161, 20.5), (-1.427, -1.171, 20.55), (-1.427, -1.171, 21.0), (-1.352, -1.11, 21.0), (-1.352, -1.11, 20.8), (-1.422, -1.167, -20.75), (-1.268, -1.04, -21.0), (-1.214, -0.996, -21.0), (-1.198, -0.9833, -20.9), (-1.275, -1.047, -20.8), (-1.275, -1.047, -20.0), (-1.337, -1.097, 20.78), (-1.337, -1.097, 20.7), (-1.522, -1.017, -19.0), (-1.522, -1.017, 20.5), (-1.535, -1.025, 20.55), (-1.535, -1.025, 21.0), (-1.454, -0.9717, 21.0), (-1.454, -0.9717, 20.8), (-1.53, -1.022, -20.75), (-1.364, -0.9111, -21.0), (-1.305, -0.8722, -21.0), (-1.289, -0.8611, -20.9), (-1.372, -0.9167, -20.8), (-1.372, -0.9167, -20.0), (-1.438, -0.9606, 20.78), (-1.438, -0.9606, 20.7), (-1.614, -0.8627, -19.0), (-1.614, -0.8627, 20.5), (-1.628, -0.87, 20.55), (-1.628, -0.87, 21.0), (-1.543, -0.8245, 21.0), (-1.543, -0.8245, 20.8), (-1.623, -0.8674, -20.75), (-1.446, -0.7731, -21.0), (-1.385, -0.7401, -21.0), (-1.367, -0.7307, -20.9), (-1.455, -0.7778, -20.8), (-1.455, -0.7778, -20.0), (-1.525, -0.8151, 20.78), (-1.525, -0.8151, 20.7), (-1.691, -0.7003, -19.0), (-1.691, -0.7003, 20.5), (-1.705, -0.7063, 20.55), (-1.705, -0.7063, 21.0), (-1.616, -0.6693, 21.0), (-1.616, -0.6693, 20.8), (-1.7, -0.7041, -20.75), (-1.515, -0.6276, -21.0), (-1.45, -0.6008, -21.0), (-1.432, -0.5932, -20.9), (-1.524, -0.6314, -20.8), (-1.524, -0.6314, -20.0), (-1.597, -0.6617, 20.78), (-1.597, -0.6617, 20.7), (-1.751, -0.5312, -19.0), (-1.751, -0.5312, 20.5), (-1.766, -0.5357, 20.55), (-1.766, -0.5357, 21.0), (-1.674, -0.5077, 21.0), (-1.674, -0.5077, 20.8), (-1.761, -0.5341, -20.75), (-1.569, -0.4761, -21.0), (-1.502, -0.4557, -21.0), (-1.483, -0.4499, -20.9), (-1.579, -0.479, -20.8), (-1.579, -0.479, -20.0), (-1.655, -0.5019, 20.78), (-1.655, -0.5019, 20.7), (-1.795, -0.357, -19.0), (-1.795, -0.357, 20.5), (-1.81, -0.3601, 20.55), (-1.81, -0.3601, 21.0), (-1.715, -0.3412, 21.0), (-1.715, -0.3412, 20.8), (-1.805, -0.359, -20.75), (-1.608, -0.3199, -21.0), (-1.54, -0.3063, -21.0), (-1.52, -0.3024, -20.9), (-1.618, -0.3219, -20.8), (-1.618, -0.3219, -20.0), (-1.696, -0.3373, 20.78), (-1.696, -0.3373, 20.7), (-1.821, -0.1794, -19.0), (-1.821, -0.1794, 20.5), (-1.837, -0.1809, 20.55), (-1.837, -0.1809, 21.0), (-1.741, -0.1714, 21.0), (-1.741, -0.1714, 20.8), (-1.831, -0.1804, -20.75), (-1.632, -0.1607, -21.0), (-1.562, -0.1539, -21.0), (-1.543, -0.1519, -20.9), (-1.642, -0.1617, -20.8), (-1.642, -0.1617, -20.0), (-1.721, -0.1695, 20.78), (-1.721, -0.1695, 20.7), (-1.83, 3.502e-06, -19.0), (-1.83, 3.502e-06, 20.5), (-1.846, 3.472e-06, 20.55), (-1.846, 3.472e-06, 21.0), (-1.749, 3.427e-06, 21.0), (-1.749, 3.427e-06, 20.8), (-1.84, 1.49e-08, -20.75), (-1.64, 1.49e-08, -21.0), (-1.57, 1.341e-07, -21.0), (-1.55, 8.941e-08, -20.9), (-1.65, -1.043e-07, -20.8), (-1.65, -1.043e-07, -20.0), (-1.729, 3.189e-06, 20.78), (-1.729, 3.189e-06, 20.7), (-1.821, 0.1794, -19.0), (-1.821, 0.1794, 20.5), (-1.837, 0.1809, 20.55), (-1.837, 0.1809, 21.0), (-1.741, 0.1714, 21.0), (-1.741, 0.1714, 20.8), (-1.831, 0.1804, -20.75), (-1.632, 0.1607, -21.0), (-1.562, 0.1539, -21.0), (-1.543, 0.1519, -20.9), (-1.642, 0.1617, -20.8), (-1.642, 0.1617, -20.0), (-1.721, 0.1695, 20.78), (-1.721, 0.1695, 20.7), (-1.795, 0.357, -19.0), (-1.795, 0.357, 20.5), (-1.81, 0.3601, 20.55), (-1.81, 0.3601, 21.0), (-1.715, 0.3412, 21.0), (-1.715, 0.3412, 20.8), (-1.805, 0.359, -20.75), (-1.608, 0.3199, -21.0), (-1.54, 0.3063, -21.0), (-1.52, 0.3024, -20.9), (-1.618, 0.3219, -20.8), (-1.618, 0.3219, -20.0), (-1.696, 0.3373, 20.78), (-1.696, 0.3373, 20.7), (-1.751, 0.5312, -19.0), (-1.751, 0.5312, 20.5), (-1.766, 0.5357, 20.55), (-1.766, 0.5357, 21.0), (-1.674, 0.5077, 21.0), (-1.674, 0.5077, 20.8), (-1.761, 0.5341, -20.75), (-1.569, 0.4761, -21.0), (-1.502, 0.4557, -21.0), (-1.483, 0.4499, -20.9), (-1.579, 0.479, -20.8), (-1.579, 0.479, -20.0), (-1.655, 0.5019, 20.78), (-1.655, 0.5019, 20.7), (-1.691, 0.7003, -19.0), (-1.691, 0.7003, 20.5), (-1.705, 0.7063, 20.55), (-1.705, 0.7063, 21.0), (-1.616, 0.6693, 21.0), (-1.616, 0.6693, 20.8), (-1.7, 0.7041, -20.75), (-1.515, 0.6276, -21.0), (-1.45, 0.6008, -21.0), (-1.432, 0.5932, -20.9), (-1.524, 0.6314, -20.8), (-1.524, 0.6314, -20.0), (-1.597, 0.6617, 20.78), (-1.597, 0.6617, 20.7), (-1.614, 0.8627, -19.0), (-1.614, 0.8627, 20.5), (-1.628, 0.87, 20.55), (-1.628, 0.87, 21.0), (-1.543, 0.8245, 21.0), (-1.543, 0.8245, 20.8), (-1.623, 0.8674, -20.75), (-1.446, 0.7731, -21.0), (-1.385, 0.7401, -21.0), (-1.367, 0.7307, -20.9), (-1.455, 0.7778, -20.8), (-1.455, 0.7778, -20.0), (-1.525, 0.8151, 20.78), (-1.525, 0.8151, 20.7), (-1.522, 1.017, -19.0), (-1.522, 1.017, 20.5), (-1.535, 1.025, 20.55), (-1.535, 1.025, 21.0), (-1.454, 0.9717, 21.0), (-1.454, 0.9717, 20.8), (-1.53, 1.022, -20.75), (-1.364, 0.9111, -21.0), (-1.305, 0.8722, -21.0), (-1.289, 0.8611, -20.9), (-1.372, 0.9167, -20.8), (-1.372, 0.9167, -20.0), (-1.438, 0.9606, 20.78), (-1.438, 0.9606, 20.7), (-1.415, 1.161, -19.0), (-1.415, 1.161, 20.5), (-1.427, 1.171, 20.55), (-1.427, 1.171, 21.0), (-1.352, 1.11, 21.0), (-1.352, 1.11, 20.8), (-1.422, 1.167, -20.75), (-1.268, 1.04, -21.0), (-1.214, 0.996, -21.0), (-1.198, 0.9833, -20.9), (-1.275, 1.047, -20.8), (-1.275, 1.047, -20.0), (-1.337, 1.097, 20.78), (-1.337, 1.097, 20.7), (-1.294, 1.294, -19.0), (-1.294, 1.294, 20.5), (-1.305, 1.305, 20.55), (-1.305, 1.305, 21.0), (-1.237, 1.237, 21.0), (-1.237, 1.237, 20.8), (-1.301, 1.301, -20.75), (-1.16, 1.16, -21.0), (-1.11, 1.11, -21.0), (-1.096, 1.096, -20.9), (-1.167, 1.167, -20.8), (-1.167, 1.167, -20.0), (-1.223, 1.223, 20.78), (-1.223, 1.223, 20.7), (-1.161, 1.415, -19.0), (-1.161, 1.415, 20.5), (-1.171, 1.427, 20.55), (-1.171, 1.427, 21.0), (-1.11, 1.352, 21.0), (-1.11, 1.352, 20.8), (-1.167, 1.422, -20.75), (-1.04, 1.268, -21.0), (-0.996, 1.214, -21.0), (-0.9833, 1.198, -20.9), (-1.047, 1.275, -20.8), (-1.047, 1.275, -20.0), (-1.097, 1.337, 20.78), (-1.097, 1.337, 20.7), (-1.017, 1.522, -19.0), (-1.017, 1.522, 20.5), (-1.025, 1.535, 20.55), (-1.025, 1.535, 21.0), (-0.9717, 1.454, 21.0), (-0.9717, 1.454, 20.8), (-1.022, 1.53, -20.75), (-0.9111, 1.364, -21.0), (-0.8722, 1.305, -21.0), (-0.8611, 1.289, -20.9), (-0.9167, 1.372, -20.8), (-0.9167, 1.372, -20.0), (-0.9606, 1.438, 20.78), (-0.9606, 1.438, 20.7), (-0.8627, 1.614, -19.0), (-0.8627, 1.614, 20.5), (-0.87, 1.628, 20.55), (-0.87, 1.628, 21.0), (-0.8245, 1.543, 21.0), (-0.8245, 1.543, 20.8), (-0.8674, 1.623, -20.75), (-0.7731, 1.446, -21.0), (-0.7401, 1.385, -21.0), (-0.7307, 1.367, -20.9), (-0.7778, 1.455, -20.8), (-0.7778, 1.455, -20.0), (-0.8151, 1.525, 20.78), (-0.8151, 1.525, 20.7), (-0.7003, 1.691, -19.0), (-0.7003, 1.691, 20.5), (-0.7063, 1.705, 20.55), (-0.7063, 1.705, 21.0), (-0.6693, 1.616, 21.0), (-0.6693, 1.616, 20.8), (-0.7041, 1.7, -20.75), (-0.6276, 1.515, -21.0), (-0.6008, 1.45, -21.0), (-0.5932, 1.432, -20.9), (-0.6314, 1.524, -20.8), (-0.6314, 1.524, -20.0), (-0.6617, 1.597, 20.78), (-0.6617, 1.597, 20.7), (-0.5312, 1.751, -19.0), (-0.5312, 1.751, 20.5), (-0.5357, 1.766, 20.55), (-0.5357, 1.766, 21.0), (-0.5077, 1.674, 21.0), (-0.5077, 1.674, 20.8), (-0.5341, 1.761, -20.75), (-0.4761, 1.569, -21.0), (-0.4557, 1.502, -21.0), (-0.4499, 1.483, -20.9), (-0.479, 1.579, -20.8), (-0.479, 1.579, -20.0), (-0.5019, 1.655, 20.78), (-0.5019, 1.655, 20.7), (-0.357, 1.795, -19.0), (-0.357, 1.795, 20.5), (-0.3601, 1.81, 20.55), (-0.3601, 1.81, 21.0), (-0.3412, 1.715, 21.0), (-0.3412, 1.715, 20.8), (-0.359, 1.805, -20.75), (-0.3199, 1.608, -21.0), (-0.3063, 1.54, -21.0), (-0.3024, 1.52, -20.9), (-0.3219, 1.618, -20.8), (-0.3219, 1.618, -20.0), (-0.3373, 1.696, 20.78), (-0.3373, 1.696, 20.7), (-0.1794, 1.821, -19.0), (-0.1794, 1.821, 20.5), (-0.1809, 1.837, 20.55), (-0.1809, 1.837, 21.0), (-0.1714, 1.741, 21.0), (-0.1714, 1.741, 20.8), (-0.1804, 1.831, -20.75), (-0.1607, 1.632, -21.0), (-0.1539, 1.562, -21.0), (-0.1519, 1.543, -20.9), (-0.1617, 1.642, -20.8), (-0.1617, 1.642, -20.0), (-0.1695, 1.721, 20.78), (-0.1695, 1.721, 20.7), (3.353e-06, 1.83, -19.0), (3.353e-06, 1.83, 20.5), (3.487e-06, 1.846, 20.55), (3.487e-06, 1.846, 21.0), (3.502e-06, 1.749, 21.0), (3.502e-06, 1.749, 20.8), (1.49e-08, 1.84, -20.75), (-1.639e-07, 1.64, -21.0), (2.235e-07, 1.57, -21.0), (1.788e-07, 1.55, -20.9), (-7.451e-08, 1.65, -20.8), (-7.451e-08, 1.65, -20.0), (3.204e-06, 1.729, 20.78), (3.204e-06, 1.729, 20.7), (0.1794, 1.821, -19.0), (0.1794, 1.821, 20.5), (0.1809, 1.837, 20.55), (0.1809, 1.837, 21.0), (0.1714, 1.741, 21.0), (0.1714, 1.741, 20.8), (0.1804, 1.831, -20.75), (0.1607, 1.632, -21.0), (0.1539, 1.562, -21.0), (0.1519, 1.543, -20.9), (0.1617, 1.642, -20.8), (0.1617, 1.642, -20.0), (0.1695, 1.721, 20.78), (0.1695, 1.721, 20.7), (0.357, 1.795, -19.0), (0.357, 1.795, 20.5), (0.3601, 1.81, 20.55), (0.3601, 1.81, 21.0), (0.3412, 1.715, 21.0), (0.3412, 1.715, 20.8), (0.359, 1.805, -20.75), (0.3199, 1.608, -21.0), (0.3063, 1.54, -21.0), (0.3024, 1.52, -20.9), (0.3219, 1.618, -20.8), (0.3219, 1.618, -20.0), (0.3373, 1.696, 20.78), (0.3373, 1.696, 20.7), (0.5312, 1.751, -19.0), (0.5312, 1.751, 20.5), (0.5357, 1.766, 20.55), (0.5357, 1.766, 21.0), (0.5077, 1.674, 21.0), (0.5077, 1.674, 20.8), (0.5341, 1.761, -20.75), (0.4761, 1.569, -21.0), (0.4557, 1.502, -21.0), (0.4499, 1.483, -20.9), (0.479, 1.579, -20.8), (0.479, 1.579, -20.0), (0.5019, 1.655, 20.78), (0.5019, 1.655, 20.7), (0.7003, 1.691, -19.0), (0.7003, 1.691, 20.5), (0.7063, 1.705, 20.55), (0.7063, 1.705, 21.0), (0.6693, 1.616, 21.0), (0.6693, 1.616, 20.8), (0.7041, 1.7, -20.75), (0.6276, 1.515, -21.0), (0.6008, 1.45, -21.0), (0.5932, 1.432, -20.9), (0.6314, 1.524, -20.8), (0.6314, 1.524, -20.0), (0.6617, 1.597, 20.78), (0.6617, 1.597, 20.7), (0.8627, 1.614, -19.0), (0.8627, 1.614, 20.5), (0.87, 1.628, 20.55), (0.87, 1.628, 21.0), (0.8245, 1.543, 21.0), (0.8245, 1.543, 20.8), (0.8674, 1.623, -20.75), (0.7731, 1.446, -21.0), (0.7401, 1.385, -21.0), (0.7307, 1.367, -20.9), (0.7778, 1.455, -20.8), (0.7778, 1.455, -20.0), (0.8151, 1.525, 20.78), (0.8151, 1.525, 20.7), (1.017, 1.522, -19.0), (1.017, 1.522, 20.5), (1.025, 1.535, 20.55), (1.025, 1.535, 21.0), (0.9717, 1.454, 21.0), (0.9717, 1.454, 20.8), (1.022, 1.53, -20.75), (0.9111, 1.364, -21.0), (0.8722, 1.305, -21.0), (0.8611, 1.289, -20.9), (0.9167, 1.372, -20.8), (0.9167, 1.372, -20.0), (0.9606, 1.438, 20.78), (0.9606, 1.438, 20.7), (1.161, 1.415, -19.0), (1.161, 1.415, 20.5), (1.171, 1.427, 20.55), (1.171, 1.427, 21.0), (1.11, 1.352, 21.0), (1.11, 1.352, 20.8), (1.167, 1.422, -20.75), (1.04, 1.268, -21.0), (0.996, 1.214, -21.0), (0.9833, 1.198, -20.9), (1.047, 1.275, -20.8), (1.047, 1.275, -20.0), (1.097, 1.337, 20.78), (1.097, 1.337, 20.7), (1.294, 1.294, -19.0), (1.294, 1.294, 20.5), (1.305, 1.305, 20.55), (1.305, 1.305, 21.0), (1.237, 1.237, 21.0), (1.237, 1.237, 20.8), (1.301, 1.301, -20.75), (1.16, 1.16, -21.0), (1.11, 1.11, -21.0), (1.096, 1.096, -20.9), (1.167, 1.167, -20.8), (1.167, 1.167, -20.0), (1.223, 1.223, 20.78), (1.223, 1.223, 20.7), (1.415, 1.161, -19.0), (1.415, 1.161, 20.5), (1.427, 1.171, 20.55), (1.427, 1.171, 21.0), (1.352, 1.11, 21.0), (1.352, 1.11, 20.8), (1.422, 1.167, -20.75), (1.268, 1.04, -21.0), (1.214, 0.996, -21.0), (1.198, 0.9833, -20.9), (1.275, 1.047, -20.8), (1.275, 1.047, -20.0), (1.337, 1.097, 20.78), (1.337, 1.097, 20.7), (1.522, 1.017, -19.0), (1.522, 1.017, 20.5), (1.535, 1.025, 20.55), (1.535, 1.025, 21.0), (1.454, 0.9717, 21.0), (1.454, 0.9717, 20.8), (1.53, 1.022, -20.75), (1.364, 0.9111, -21.0), (1.305, 0.8722, -21.0), (1.289, 0.8611, -20.9), (1.372, 0.9167, -20.8), (1.372, 0.9167, -20.0), (1.438, 0.9606, 20.78), (1.438, 0.9606, 20.7), (1.614, 0.8627, -19.0), (1.614, 0.8627, 20.5), (1.628, 0.87, 20.55), (1.628, 0.87, 21.0), (1.543, 0.8245, 21.0), (1.543, 0.8245, 20.8), (1.623, 0.8674, -20.75), (1.446, 0.7731, -21.0), (1.385, 0.7401, -21.0), (1.367, 0.7307, -20.9), (1.455, 0.7778, -20.8), (1.455, 0.7778, -20.0), (1.525, 0.8151, 20.78), (1.525, 0.8151, 20.7), (1.691, 0.7003, -19.0), (1.691, 0.7003, 20.5), (1.705, 0.7063, 20.55), (1.705, 0.7063, 21.0), (1.616, 0.6693, 21.0), (1.616, 0.6693, 20.8), (1.7, 0.7041, -20.75), (1.515, 0.6276, -21.0), (1.45, 0.6008, -21.0), (1.432, 0.5932, -20.9), (1.524, 0.6314, -20.8), (1.524, 0.6314, -20.0), (1.597, 0.6617, 20.78), (1.597, 0.6617, 20.7), (1.751, 0.5312, -19.0), (1.751, 0.5312, 20.5), (1.766, 0.5357, 20.55), (1.766, 0.5357, 21.0), (1.674, 0.5077, 21.0), (1.674, 0.5077, 20.8), (1.761, 0.5341, -20.75), (1.569, 0.4761, -21.0), (1.502, 0.4557, -21.0), (1.483, 0.4499, -20.9), (1.579, 0.479, -20.8), (1.579, 0.479, -20.0), (1.655, 0.5019, 20.78), (1.655, 0.5019, 20.7), (1.795, 0.357, -19.0), (1.795, 0.357, 20.5), (1.81, 0.3601, 20.55), (1.81, 0.3601, 21.0), (1.715, 0.3412, 21.0), (1.715, 0.3412, 20.8), (1.805, 0.359, -20.75), (1.608, 0.3199, -21.0), (1.54, 0.3063, -21.0), (1.52, 0.3024, -20.9), (1.618, 0.3219, -20.8), (1.618, 0.3219, -20.0), (1.696, 0.3373, 20.78), (1.696, 0.3373, 20.7), (1.821, 0.1794, -19.0), (1.821, 0.1794, 20.5), (1.837, 0.1809, 20.55), (1.837, 0.1809, 21.0), (1.741, 0.1714, 21.0), (1.741, 0.1714, 20.8), (1.831, 0.1804, -20.75), (1.632, 0.1607, -21.0), (1.562, 0.1539, -21.0), (1.543, 0.1519, -20.9), (1.642, 0.1617, -20.8), (1.642, 0.1617, -20.0), (1.721, 0.1695, 20.78), (1.721, 0.1695, 20.7), (1.83, -3.353e-06, -19.0), (1.83, -3.353e-06, 20.5), (1.846, -3.532e-06, 20.55), (1.846, -3.532e-06, 21.0), (1.749, -3.502e-06, 21.0), (1.749, -3.502e-06, 20.8), (1.84, -1.49e-08, -20.75), (1.64, 3.278e-07, -21.0), (1.57, -3.725e-07, -21.0), (1.55, -1.192e-07, -20.9), (1.65, 1.788e-07, -20.8), (1.65, 1.788e-07, -20.0), (1.729, -3.129e-06, 20.78), (1.729, -3.129e-06, 20.7), (1.821, -0.1794, -19.0), (1.821, -0.1794, 20.5), (1.837, -0.1809, 20.55), (1.837, -0.1809, 21.0), (1.741, -0.1714, 21.0), (1.741, -0.1714, 20.8), (1.831, -0.1804, -20.75), (1.632, -0.1607, -21.0), (1.562, -0.1539, -21.0), (1.543, -0.1519, -20.9), (1.642, -0.1617, -20.8), (1.642, -0.1617, -20.0), (1.721, -0.1695, 20.78), (1.721, -0.1695, 20.7), (1.795, -0.357, -19.0), (1.795, -0.357, 20.5), (1.81, -0.3601, 20.55), (1.81, -0.3601, 21.0), (1.715, -0.3412, 21.0), (1.715, -0.3412, 20.8), (1.805, -0.359, -20.75), (1.608, -0.3199, -21.0), (1.54, -0.3063, -21.0), (1.52, -0.3024, -20.9), (1.618, -0.3219, -20.8), (1.618, -0.3219, -20.0), (1.696, -0.3373, 20.78), (1.696, -0.3373, 20.7), (1.751, -0.5312, -19.0), (1.751, -0.5312, 20.5), (1.766, -0.5357, 20.55), (1.766, -0.5357, 21.0), (1.674, -0.5077, 21.0), (1.674, -0.5077, 20.8), (1.761, -0.5341, -20.75), (1.569, -0.4761, -21.0), (1.502, -0.4557, -21.0), (1.483, -0.4499, -20.9), (1.579, -0.479, -20.8), (1.579, -0.479, -20.0), (1.655, -0.5019, 20.78), (1.655, -0.5019, 20.7), (1.691, -0.7003, -19.0), (1.691, -0.7003, 20.5), (1.705, -0.7063, 20.55), (1.705, -0.7063, 21.0), (1.616, -0.6693, 21.0), (1.616, -0.6693, 20.8), (1.7, -0.7041, -20.75), (1.515, -0.6276, -21.0), (1.45, -0.6008, -21.0), (1.432, -0.5932, -20.9), (1.524, -0.6314, -20.8), (1.524, -0.6314, -20.0), (1.597, -0.6617, 20.78), (1.597, -0.6617, 20.7), (1.614, -0.8627, -19.0), (1.614, -0.8627, 20.5), (1.628, -0.87, 20.55), (1.628, -0.87, 21.0), (1.543, -0.8245, 21.0), (1.543, -0.8245, 20.8), (1.623, -0.8674, -20.75), (1.446, -0.7731, -21.0), (1.385, -0.7401, -21.0), (1.367, -0.7307, -20.9), (1.455, -0.7778, -20.8), (1.455, -0.7778, -20.0), (1.525, -0.8151, 20.78), (1.525, -0.8151, 20.7), (1.522, -1.017, -19.0), (1.522, -1.017, 20.5), (1.535, -1.025, 20.55), (1.535, -1.025, 21.0), (1.454, -0.9717, 21.0), (1.454, -0.9717, 20.8), (1.53, -1.022, -20.75), (1.364, -0.9111, -21.0), (1.305, -0.8722, -21.0), (1.289, -0.8611, -20.9), (1.372, -0.9167, -20.8), (1.372, -0.9167, -20.0), (1.438, -0.9606, 20.78), (1.438, -0.9606, 20.7), (1.415, -1.161, -19.0), (1.415, -1.161, 20.5), (1.427, -1.171, 20.55), (1.427, -1.171, 21.0), (1.352, -1.11, 21.0), (1.352, -1.11, 20.8), (1.422, -1.167, -20.75), (1.268, -1.04, -21.0), (1.214, -0.996, -21.0), (1.198, -0.9833, -20.9), (1.275, -1.047, -20.8), (1.275, -1.047, -20.0), (1.337, -1.097, 20.78), (1.337, -1.097, 20.7), (1.294, -1.294, -19.0), (1.294, -1.294, 20.5), (1.305, -1.305, 20.55), (1.305, -1.305, 21.0), (1.237, -1.237, 21.0), (1.237, -1.237, 20.8), (1.301, -1.301, -20.75), (1.16, -1.16, -21.0), (1.11, -1.11, -21.0), (1.096, -1.096, -20.9), (1.167, -1.167, -20.8), (1.167, -1.167, -20.0), (1.223, -1.223, 20.78), (1.223, -1.223, 20.7), (1.161, -1.415, -19.0), (1.161, -1.415, 20.5), (1.171, -1.427, 20.55), (1.171, -1.427, 21.0), (1.11, -1.352, 21.0), (1.11, -1.352, 20.8), (1.167, -1.422, -20.75), (1.04, -1.268, -21.0), (0.996, -1.214, -21.0), (0.9833, -1.198, -20.9), (1.047, -1.275, -20.8), (1.047, -1.275, -20.0), (1.097, -1.337, 20.78), (1.097, -1.337, 20.7), (1.017, -1.522, -19.0), (1.017, -1.522, 20.5), (1.025, -1.535, 20.55), (1.025, -1.535, 21.0), (0.9717, -1.454, 21.0), (0.9717, -1.454, 20.8), (1.022, -1.53, -20.75), (0.9111, -1.364, -21.0), (0.8722, -1.305, -21.0), (0.8611, -1.289, -20.9), (0.9167, -1.372, -20.8), (0.9167, -1.372, -20.0), (0.9606, -1.438, 20.78), (0.9606, -1.438, 20.7), (0.8627, -1.614, -19.0), (0.8627, -1.614, 20.5), (0.87, -1.628, 20.55), (0.87, -1.628, 21.0), (0.8245, -1.543, 21.0), (0.8245, -1.543, 20.8), (0.8674, -1.623, -20.75), (0.7731, -1.446, -21.0), (0.7401, -1.385, -21.0), (0.7307, -1.367, -20.9), (0.7778, -1.455, -20.8), (0.7778, -1.455, -20.0), (0.8151, -1.525, 20.78), (0.8151, -1.525, 20.7), (0.7003, -1.691, -19.0), (0.7003, -1.691, 20.5), (0.7063, -1.705, 20.55), (0.7063, -1.705, 21.0), (0.6693, -1.616, 21.0), (0.6693, -1.616, 20.8), (0.7041, -1.7, -20.75), (0.6276, -1.515, -21.0), (0.6008, -1.45, -21.0), (0.5932, -1.432, -20.9), (0.6314, -1.524, -20.8), (0.6314, -1.524, -20.0), (0.6617, -1.597, 20.78), (0.6617, -1.597, 20.7), (0.5312, -1.751, -19.0), (0.5312, -1.751, 20.5), (0.5357, -1.766, 20.55), (0.5357, -1.766, 21.0), (0.5077, -1.674, 21.0), (0.5077, -1.674, 20.8), (0.5341, -1.761, -20.75), (0.4761, -1.569, -21.0), (0.4557, -1.502, -21.0), (0.4499, -1.483, -20.9), (0.479, -1.579, -20.8), (0.479, -1.579, -20.0), (0.5019, -1.655, 20.78), (0.5019, -1.655, 20.7), (0.357, -1.795, -19.0), (0.357, -1.795, 20.5), (0.3601, -1.81, 20.55), (0.3601, -1.81, 21.0), (0.3412, -1.715, 21.0), (0.3412, -1.715, 20.8), (0.359, -1.805, -20.75), (0.3199, -1.608, -21.0), (0.3063, -1.54, -21.0), (0.3024, -1.52, -20.9), (0.3219, -1.618, -20.8), (0.3219, -1.618, -20.0), (0.3373, -1.696, 20.78), (0.3373, -1.696, 20.7), (0.1794, -1.821, -19.0), (0.1794, -1.821, 20.5), (0.1809, -1.837, 20.55), (0.1809, -1.837, 21.0), (0.1714, -1.741, 21.0), (0.1714, -1.741, 20.8), (0.1804, -1.831, -20.75), (0.1607, -1.632, -21.0), (0.1539, -1.562, -21.0), (0.1519, -1.543, -20.9), (0.1617, -1.642, -20.8), (0.1617, -1.642, -20.0), (0.1695, -1.721, 20.78), (0.1695, -1.721, 20.7), (-1.788e-07, -1.55, -20.9), (-3.33e-06, -1.83, -19.1), (-0.1794, -1.821, -19.1), (-0.357, -1.795, -19.1), (-0.5312, -1.751, -19.1), (-0.7003, -1.691, -19.1), (-0.8627, -1.614, -19.1), (-1.017, -1.522, -19.1), (-1.161, -1.415, -19.1), (-1.294, -1.294, -19.1), (-1.415, -1.161, -19.1), (-1.522, -1.017, -19.1), (-1.614, -0.8627, -19.1), (-1.691, -0.7003, -19.1), (-1.751, -0.5312, -19.1), (-1.795, -0.357, -19.1), (-1.821, -0.1794, -19.1), (-1.83, 3.502e-06, -19.1), (-1.821, 0.1794, -19.1), (-1.795, 0.357, -19.1), (-1.751, 0.5312, -19.1), (-1.691, 0.7003, -19.1), (-1.614, 0.8627, -19.1), (-1.522, 1.017, -19.1), (-1.415, 1.161, -19.1), (-1.294, 1.294, -19.1), (-1.161, 1.415, -19.1), (-1.017, 1.522, -19.1), (-0.8627, 1.614, -19.1), (-0.7003, 1.691, -19.1), (-0.5312, 1.751, -19.1), (-0.357, 1.795, -19.1), (-0.1794, 1.821, -19.1), (3.353e-06, 1.83, -19.1), (0.1794, 1.821, -19.1), (0.357, 1.795, -19.1), (0.5312, 1.751, -19.1), (0.7003, 1.691, -19.1), (0.8627, 1.614, -19.1), (1.017, 1.522, -19.1), (1.161, 1.415, -19.1), (1.294, 1.294, -19.1), (1.415, 1.161, -19.1), (1.522, 1.017, -19.1), (1.614, 0.8627, -19.1), (1.691, 0.7003, -19.1), (1.751, 0.5312, -19.1), (1.795, 0.357, -19.1), (1.821, 0.1794, -19.1), (1.83, -3.353e-06, -19.1), (1.821, -0.1794, -19.1), (1.795, -0.357, -19.1), (1.751, -0.5312, -19.1), (1.691, -0.7003, -19.1), (1.614, -0.8627, -19.1), (1.522, -1.017, -19.1), (1.415, -1.161, -19.1), (1.294, -1.294, -19.1), (1.161, -1.415, -19.1), (1.017, -1.522, -19.1), (0.8627, -1.614, -19.1), (0.7003, -1.691, -19.1), (0.5312, -1.751, -19.1), (0.357, -1.795, -19.1), (0.1794, -1.821, -19.1), (-3.334e-06, -1.832, -19.09), (-0.1796, -1.823, -19.09), (-0.3575, -1.797, -19.09), (-0.5319, -1.753, -19.09), (-0.7012, -1.693, -19.09), (-0.8637, -1.616, -19.09), (-1.018, -1.523, -19.09), (-1.162, -1.416, -19.09), (-1.296, -1.296, -19.09), (-1.416, -1.162, -19.09), (-1.523, -1.018, -19.09), (-1.616, -0.8637, -19.09), (-1.693, -0.7012, -19.09), (-1.753, -0.5319, -19.09), (-1.797, -0.3574, -19.09), (-1.823, -0.1796, -19.09), (-1.832, 3.506e-06, -19.09), (-1.823, 0.1796, -19.09), (-1.797, 0.3575, -19.09), (-1.753, 0.5319, -19.09), (-1.693, 0.7012, -19.09), (-1.616, 0.8637, -19.09), (-1.523, 1.018, -19.09), (-1.416, 1.162, -19.09), (-1.296, 1.296, -19.09), (-1.162, 1.416, -19.09), (-1.018, 1.523, -19.09), (-0.8637, 1.616, -19.09), (-0.7012, 1.693, -19.09), (-0.5319, 1.753, -19.09), (-0.3574, 1.797, -19.09), (-0.1796, 1.823, -19.09), (3.357e-06, 1.832, -19.09), (0.1796, 1.823, -19.09), (0.3575, 1.797, -19.09), (0.5319, 1.753, -19.09), (0.7012, 1.693, -19.09), (0.8637, 1.616, -19.09), (1.018, 1.523, -19.09), (1.162, 1.416, -19.09), (1.296, 1.296, -19.09), (1.416, 1.162, -19.09), (1.523, 1.018, -19.09), (1.616, 0.8637, -19.09), (1.693, 0.7012, -19.09), (1.753, 0.5319, -19.09), (1.797, 0.3574, -19.09), (1.823, 0.1796, -19.09), (1.832, -3.357e-06, -19.09), (1.823, -0.1796, -19.09), (1.797, -0.3575, -19.09), (1.753, -0.5319, -19.09), (1.693, -0.7012, -19.09), (1.616, -0.8637, -19.09), (1.523, -1.018, -19.09), (1.416, -1.162, -19.09), (1.296, -1.296, -19.09), (1.162, -1.416, -19.09), (1.018, -1.523, -19.09), (0.8637, -1.616, -19.09), (0.7012, -1.693, -19.09), (0.5319, -1.753, -19.09), (0.3574, -1.797, -19.09), (0.1796, -1.823, -19.09), (-3.334e-06, -1.832, -19.01), (-0.1796, -1.823, -19.01), (-0.3575, -1.797, -19.01), (-0.5319, -1.753, -19.01), (-0.7012, -1.693, -19.01), (-0.8637, -1.616, -19.01), (-1.018, -1.523, -19.01), (-1.162, -1.416, -19.01), (-1.296, -1.296, -19.01), (-1.416, -1.162, -19.01), (-1.523, -1.018, -19.01), (-1.616, -0.8637, -19.01), (-1.693, -0.7012, -19.01), (-1.753, -0.5319, -19.01), (-1.797, -0.3574, -19.01), (-1.823, -0.1796, -19.01), (-1.832, 3.506e-06, -19.01), (-1.823, 0.1796, -19.01), (-1.797, 0.3575, -19.01), (-1.753, 0.5319, -19.01), (-1.693, 0.7012, -19.01), (-1.616, 0.8637, -19.01), (-1.523, 1.018, -19.01), (-1.416, 1.162, -19.01), (-1.296, 1.296, -19.01), (-1.162, 1.416, -19.01), (-1.018, 1.523, -19.01), (-0.8637, 1.616, -19.01), (-0.7012, 1.693, -19.01), (-0.5319, 1.753, -19.01), (-0.3574, 1.797, -19.01), (-0.1796, 1.823, -19.01), (3.357e-06, 1.832, -19.01), (0.1796, 1.823, -19.01), (0.3575, 1.797, -19.01), (0.5319, 1.753, -19.01), (0.7012, 1.693, -19.01), (0.8637, 1.616, -19.01), (1.018, 1.523, -19.01), (1.162, 1.416, -19.01), (1.296, 1.296, -19.01), (1.416, 1.162, -19.01), (1.523, 1.018, -19.01), (1.616, 0.8637, -19.01), (1.693, 0.7012, -19.01), (1.753, 0.5319, -19.01), (1.797, 0.3574, -19.01), (1.823, 0.1796, -19.01), (1.832, -3.357e-06, -19.01), (1.823, -0.1796, -19.01), (1.797, -0.3575, -19.01), (1.753, -0.5319, -19.01), (1.693, -0.7012, -19.01), (1.616, -0.8637, -19.01), (1.523, -1.018, -19.01), (1.416, -1.162, -19.01), (1.296, -1.296, -19.01), (1.162, -1.416, -19.01), (1.018, -1.523, -19.01), (0.8637, -1.616, -19.01), (0.7012, -1.693, -19.01), (0.5319, -1.753, -19.01), (0.3574, -1.797, -19.01), (0.1796, -1.823, -19.01)], [], [(12, 13, 28, 27), (5, 12, 27, 20), (10, 9, 25, 26), (8, 7, 22, 23), (7, 6, 21, 22), (898, 899, 21, 6), (4, 5, 20, 19), (3, 4, 19, 18), (2, 3, 18, 17), (1, 2, 17, 16), (0, 1, 16, 15), (27, 28, 42, 41), (20, 27, 41, 34), (26, 25, 39, 40), (25, 24, 38, 39), (24, 23, 37, 38), (23, 22, 36, 37), (22, 21, 35, 36), (899, 900, 35, 21), (19, 20, 34, 33), (18, 19, 33, 32), (17, 18, 32, 31), (16, 17, 31, 30), (15, 16, 30, 29), (41, 42, 56, 55), (34, 41, 55, 48), (40, 39, 53, 54), (39, 38, 52, 53), (38, 37, 51, 52), (37, 36, 50, 51), (36, 35, 49, 50), (900, 901, 49, 35), (33, 34, 48, 47), (32, 33, 47, 46), (31, 32, 46, 45), (30, 31, 45, 44), (29, 30, 44, 43), (55, 56, 70, 69), (48, 55, 69, 62), (54, 53, 67, 68), (53, 52, 66, 67), (52, 51, 65, 66), (51, 50, 64, 65), (50, 49, 63, 64), (901, 902, 63, 49), (47, 48, 62, 61), (46, 47, 61, 60), (45, 46, 60, 59), (44, 45, 59, 58), (43, 44, 58, 57), (69, 70, 84, 83), (62, 69, 83, 76), (68, 67, 81, 82), (67, 66, 80, 81), (66, 65, 79, 80), (65, 64, 78, 79), (64, 63, 77, 78), (902, 903, 77, 63), (61, 62, 76, 75), (60, 61, 75, 74), (59, 60, 74, 73), (58, 59, 73, 72), (57, 58, 72, 71), (83, 84, 98, 97), (76, 83, 97, 90), (82, 81, 95, 96), (81, 80, 94, 95), (80, 79, 93, 94), (79, 78, 92, 93), (78, 77, 91, 92), (903, 904, 91, 77), (75, 76, 90, 89), (74, 75, 89, 88), (73, 74, 88, 87), (72, 73, 87, 86), (71, 72, 86, 85), (97, 98, 112, 111), (90, 97, 111, 104), (96, 95, 109, 110), (95, 94, 108, 109), (94, 93, 107, 108), (93, 92, 106, 107), (92, 91, 105, 106), (904, 905, 105, 91), (89, 90, 104, 103), (88, 89, 103, 102), (87, 88, 102, 101), (86, 87, 101, 100), (85, 86, 100, 99), (111, 112, 126, 125), (104, 111, 125, 118), (110, 109, 123, 124), (109, 108, 122, 123), (108, 107, 121, 122), (107, 106, 120, 121), (106, 105, 119, 120), (905, 906, 119, 105), (103, 104, 118, 117), (102, 103, 117, 116), (101, 102, 116, 115), (100, 101, 115, 114), (99, 100, 114, 113), (125, 126, 140, 139), (118, 125, 139, 132), (124, 123, 137, 138), (123, 122, 136, 137), (122, 121, 135, 136), (121, 120, 134, 135), (120, 119, 133, 134), (906, 907, 133, 119), (117, 118, 132, 131), (116, 117, 131, 130), (115, 116, 130, 129), (114, 115, 129, 128), (113, 114, 128, 127), (139, 140, 154, 153), (132, 139, 153, 146), (138, 137, 151, 152), (137, 136, 150, 151), (136, 135, 149, 150), (135, 134, 148, 149), (134, 133, 147, 148), (907, 908, 147, 133), (131, 132, 146, 145), (130, 131, 145, 144), (129, 130, 144, 143), (128, 129, 143, 142), (127, 128, 142, 141), (153, 154, 168, 167), (146, 153, 167, 160), (152, 151, 165, 166), (151, 150, 164, 165), (150, 149, 163, 164), (149, 148, 162, 163), (148, 147, 161, 162), (908, 909, 161, 147), (145, 146, 160, 159), (144, 145, 159, 158), (143, 144, 158, 157), (142, 143, 157, 156), (141, 142, 156, 155), (167, 168, 182, 181), (160, 167, 181, 174), (166, 165, 179, 180), (165, 164, 178, 179), (164, 163, 177, 178), (163, 162, 176, 177), (162, 161, 175, 176), (909, 910, 175, 161), (159, 160, 174, 173), (158, 159, 173, 172), (157, 158, 172, 171), (156, 157, 171, 170), (155, 156, 170, 169), (181, 182, 196, 195), (174, 181, 195, 188), (180, 179, 193, 194), (179, 178, 192, 193), (178, 177, 191, 192), (177, 176, 190, 191), (176, 175, 189, 190), (910, 911, 189, 175), (173, 174, 188, 187), (172, 173, 187, 186), (171, 172, 186, 185), (170, 171, 185, 184), (169, 170, 184, 183), (195, 196, 210, 209), (188, 195, 209, 202), (194, 193, 207, 208), (193, 192, 206, 207), (192, 191, 205, 206), (191, 190, 204, 205), (190, 189, 203, 204), (911, 912, 203, 189), (187, 188, 202, 201), (186, 187, 201, 200), (185, 186, 200, 199), (184, 185, 199, 198), (183, 184, 198, 197), (209, 210, 224, 223), (202, 209, 223, 216), (208, 207, 221, 222), (207, 206, 220, 221), (206, 205, 219, 220), (205, 204, 218, 219), (204, 203, 217, 218), (912, 913, 217, 203), (201, 202, 216, 215), (200, 201, 215, 214), (199, 200, 214, 213), (198, 199, 213, 212), (197, 198, 212, 211), (223, 224, 238, 237), (216, 223, 237, 230), (222, 221, 235, 236), (221, 220, 234, 235), (220, 219, 233, 234), (219, 218, 232, 233), (218, 217, 231, 232), (913, 914, 231, 217), (215, 216, 230, 229), (214, 215, 229, 228), (213, 214, 228, 227), (212, 213, 227, 226), (211, 212, 226, 225), (237, 238, 252, 251), (230, 237, 251, 244), (236, 235, 249, 250), (235, 234, 248, 249), (234, 233, 247, 248), (233, 232, 246, 247), (232, 231, 245, 246), (914, 915, 245, 231), (229, 230, 244, 243), (228, 229, 243, 242), (227, 228, 242, 241), (226, 227, 241, 240), (225, 226, 240, 239), (251, 252, 266, 265), (244, 251, 265, 258), (250, 249, 263, 264), (249, 248, 262, 263), (248, 247, 261, 262), (247, 246, 260, 261), (246, 245, 259, 260), (915, 916, 259, 245), (243, 244, 258, 257), (242, 243, 257, 256), (241, 242, 256, 255), (240, 241, 255, 254), (239, 240, 254, 253), (265, 266, 280, 279), (258, 265, 279, 272), (264, 263, 277, 278), (263, 262, 276, 277), (262, 261, 275, 276), (261, 260, 274, 275), (260, 259, 273, 274), (916, 917, 273, 259), (257, 258, 272, 271), (256, 257, 271, 270), (255, 256, 270, 269), (254, 255, 269, 268), (253, 254, 268, 267), (279, 280, 294, 293), (272, 279, 293, 286), (278, 277, 291, 292), (277, 276, 290, 291), (276, 275, 289, 290), (275, 274, 288, 289), (274, 273, 287, 288), (917, 918, 287, 273), (271, 272, 286, 285), (270, 271, 285, 284), (269, 270, 284, 283), (268, 269, 283, 282), (267, 268, 282, 281), (293, 294, 308, 307), (286, 293, 307, 300), (292, 291, 305, 306), (291, 290, 304, 305), (290, 289, 303, 304), (289, 288, 302, 303), (288, 287, 301, 302), (918, 919, 301, 287), (285, 286, 300, 299), (284, 285, 299, 298), (283, 284, 298, 297), (282, 283, 297, 296), (281, 282, 296, 295), (307, 308, 322, 321), (300, 307, 321, 314), (306, 305, 319, 320), (305, 304, 318, 319), (304, 303, 317, 318), (303, 302, 316, 317), (302, 301, 315, 316), (919, 920, 315, 301), (299, 300, 314, 313), (298, 299, 313, 312), (297, 298, 312, 311), (296, 297, 311, 310), (295, 296, 310, 309), (321, 322, 336, 335), (314, 321, 335, 328), (320, 319, 333, 334), (319, 318, 332, 333), (318, 317, 331, 332), (317, 316, 330, 331), (316, 315, 329, 330), (920, 921, 329, 315), (313, 314, 328, 327), (312, 313, 327, 326), (311, 312, 326, 325), (310, 311, 325, 324), (309, 310, 324, 323), (335, 336, 350, 349), (328, 335, 349, 342), (334, 333, 347, 348), (333, 332, 346, 347), (332, 331, 345, 346), (331, 330, 344, 345), (330, 329, 343, 344), (921, 922, 343, 329), (327, 328, 342, 341), (326, 327, 341, 340), (325, 326, 340, 339), (324, 325, 339, 338), (323, 324, 338, 337), (349, 350, 364, 363), (342, 349, 363, 356), (348, 347, 361, 362), (347, 346, 360, 361), (346, 345, 359, 360), (345, 344, 358, 359), (344, 343, 357, 358), (922, 923, 357, 343), (341, 342, 356, 355), (340, 341, 355, 354), (339, 340, 354, 353), (338, 339, 353, 352), (337, 338, 352, 351), (363, 364, 378, 377), (356, 363, 377, 370), (362, 361, 375, 376), (361, 360, 374, 375), (360, 359, 373, 374), (359, 358, 372, 373), (358, 357, 371, 372), (923, 924, 371, 357), (355, 356, 370, 369), (354, 355, 369, 368), (353, 354, 368, 367), (352, 353, 367, 366), (351, 352, 366, 365), (377, 378, 392, 391), (370, 377, 391, 384), (376, 375, 389, 390), (375, 374, 388, 389), (374, 373, 387, 388), (373, 372, 386, 387), (372, 371, 385, 386), (924, 925, 385, 371), (369, 370, 384, 383), (368, 369, 383, 382), (367, 368, 382, 381), (366, 367, 381, 380), (365, 366, 380, 379), (391, 392, 406, 405), (384, 391, 405, 398), (390, 389, 403, 404), (389, 388, 402, 403), (388, 387, 401, 402), (387, 386, 400, 401), (386, 385, 399, 400), (925, 926, 399, 385), (383, 384, 398, 397), (382, 383, 397, 396), (381, 382, 396, 395), (380, 381, 395, 394), (379, 380, 394, 393), (405, 406, 420, 419), (398, 405, 419, 412), (404, 403, 417, 418), (403, 402, 416, 417), (402, 401, 415, 416), (401, 400, 414, 415), (400, 399, 413, 414), (926, 927, 413, 399), (397, 398, 412, 411), (396, 397, 411, 410), (395, 396, 410, 409), (394, 395, 409, 408), (393, 394, 408, 407), (419, 420, 434, 433), (412, 419, 433, 426), (418, 417, 431, 432), (417, 416, 430, 431), (416, 415, 429, 430), (415, 414, 428, 429), (414, 413, 427, 428), (927, 928, 427, 413), (411, 412, 426, 425), (410, 411, 425, 424), (409, 410, 424, 423), (408, 409, 423, 422), (407, 408, 422, 421), (433, 434, 448, 447), (426, 433, 447, 440), (432, 431, 445, 446), (431, 430, 444, 445), (430, 429, 443, 444), (429, 428, 442, 443), (428, 427, 441, 442), (928, 929, 441, 427), (425, 426, 440, 439), (424, 425, 439, 438), (423, 424, 438, 437), (422, 423, 437, 436), (421, 422, 436, 435), (447, 448, 462, 461), (440, 447, 461, 454), (446, 445, 459, 460), (445, 444, 458, 459), (444, 443, 457, 458), (443, 442, 456, 457), (442, 441, 455, 456), (929, 930, 455, 441), (439, 440, 454, 453), (438, 439, 453, 452), (437, 438, 452, 451), (436, 437, 451, 450), (435, 436, 450, 449), (461, 462, 476, 475), (454, 461, 475, 468), (460, 459, 473, 474), (459, 458, 472, 473), (458, 457, 471, 472), (457, 456, 470, 471), (456, 455, 469, 470), (930, 931, 469, 455), (453, 454, 468, 467), (452, 453, 467, 466), (451, 452, 466, 465), (450, 451, 465, 464), (449, 450, 464, 463), (475, 476, 490, 489), (468, 475, 489, 482), (474, 473, 487, 488), (473, 472, 486, 487), (472, 471, 485, 486), (471, 470, 484, 485), (470, 469, 483, 484), (931, 932, 483, 469), (467, 468, 482, 481), (466, 467, 481, 480), (465, 466, 480, 479), (464, 465, 479, 478), (463, 464, 478, 477), (489, 490, 504, 503), (482, 489, 503, 496), (488, 487, 501, 502), (487, 486, 500, 501), (486, 485, 499, 500), (485, 484, 498, 499), (484, 483, 497, 498), (932, 933, 497, 483), (481, 482, 496, 495), (480, 481, 495, 494), (479, 480, 494, 493), (478, 479, 493, 492), (477, 478, 492, 491), (503, 504, 518, 517), (496, 503, 517, 510), (502, 501, 515, 516), (501, 500, 514, 515), (500, 499, 513, 514), (499, 498, 512, 513), (498, 497, 511, 512), (933, 934, 511, 497), (495, 496, 510, 509), (494, 495, 509, 508), (493, 494, 508, 507), (492, 493, 507, 506), (491, 492, 506, 505), (517, 518, 532, 531), (510, 517, 531, 524), (516, 515, 529, 530), (515, 514, 528, 529), (514, 513, 527, 528), (513, 512, 526, 527), (512, 511, 525, 526), (934, 935, 525, 511), (509, 510, 524, 523), (508, 509, 523, 522), (507, 508, 522, 521), (506, 507, 521, 520), (505, 506, 520, 519), (531, 532, 546, 545), (524, 531, 545, 538), (530, 529, 543, 544), (529, 528, 542, 543), (528, 527, 541, 542), (527, 526, 540, 541), (526, 525, 539, 540), (935, 936, 539, 525), (523, 524, 538, 537), (522, 523, 537, 536), (521, 522, 536, 535), (520, 521, 535, 534), (519, 520, 534, 533), (545, 546, 560, 559), (538, 545, 559, 552), (544, 543, 557, 558), (543, 542, 556, 557), (542, 541, 555, 556), (541, 540, 554, 555), (540, 539, 553, 554), (936, 937, 553, 539), (537, 538, 552, 551), (536, 537, 551, 550), (535, 536, 550, 549), (534, 535, 549, 548), (533, 534, 548, 547), (559, 560, 574, 573), (552, 559, 573, 566), (558, 557, 571, 572), (557, 556, 570, 571), (556, 555, 569, 570), (555, 554, 568, 569), (554, 553, 567, 568), (937, 938, 567, 553), (551, 552, 566, 565), (550, 551, 565, 564), (549, 550, 564, 563), (548, 549, 563, 562), (547, 548, 562, 561), (573, 574, 588, 587), (566, 573, 587, 580), (572, 571, 585, 586), (571, 570, 584, 585), (570, 569, 583, 584), (569, 568, 582, 583), (568, 567, 581, 582), (938, 939, 581, 567), (565, 566, 580, 579), (564, 565, 579, 578), (563, 564, 578, 577), (562, 563, 577, 576), (561, 562, 576, 575), (587, 588, 602, 601), (580, 587, 601, 594), (586, 585, 599, 600), (585, 584, 598, 599), (584, 583, 597, 598), (583, 582, 596, 597), (582, 581, 595, 596), (939, 940, 595, 581), (579, 580, 594, 593), (578, 579, 593, 592), (577, 578, 592, 591), (576, 577, 591, 590), (575, 576, 590, 589), (601, 602, 616, 615), (594, 601, 615, 608), (600, 599, 613, 614), (599, 598, 612, 613), (598, 597, 611, 612), (597, 596, 610, 611), (596, 595, 609, 610), (940, 941, 609, 595), (593, 594, 608, 607), (592, 593, 607, 606), (591, 592, 606, 605), (590, 591, 605, 604), (589, 590, 604, 603), (615, 616, 630, 629), (608, 615, 629, 622), (614, 613, 627, 628), (613, 612, 626, 627), (612, 611, 625, 626), (611, 610, 624, 625), (610, 609, 623, 624), (941, 942, 623, 609), (607, 608, 622, 621), (606, 607, 621, 620), (605, 606, 620, 619), (604, 605, 619, 618), (603, 604, 618, 617), (629, 630, 644, 643), (622, 629, 643, 636), (628, 627, 641, 642), (627, 626, 640, 641), (626, 625, 639, 640), (625, 624, 638, 639), (624, 623, 637, 638), (942, 943, 637, 623), (621, 622, 636, 635), (620, 621, 635, 634), (619, 620, 634, 633), (618, 619, 633, 632), (617, 618, 632, 631), (643, 644, 658, 657), (636, 643, 657, 650), (642, 641, 655, 656), (641, 640, 654, 655), (640, 639, 653, 654), (639, 638, 652, 653), (638, 637, 651, 652), (943, 944, 651, 637), (635, 636, 650, 649), (634, 635, 649, 648), (633, 634, 648, 647), (632, 633, 647, 646), (631, 632, 646, 645), (657, 658, 672, 671), (650, 657, 671, 664), (656, 655, 669, 670), (655, 654, 668, 669), (654, 653, 667, 668), (653, 652, 666, 667), (652, 651, 665, 666), (944, 945, 665, 651), (649, 650, 664, 663), (648, 649, 663, 662), (647, 648, 662, 661), (646, 647, 661, 660), (645, 646, 660, 659), (671, 672, 686, 685), (664, 671, 685, 678), (670, 669, 683, 684), (669, 668, 682, 683), (668, 667, 681, 682), (667, 666, 680, 681), (666, 665, 679, 680), (945, 946, 679, 665), (663, 664, 678, 677), (662, 663, 677, 676), (661, 662, 676, 675), (660, 661, 675, 674), (659, 660, 674, 673), (685, 686, 700, 699), (678, 685, 699, 692), (684, 683, 697, 698), (683, 682, 696, 697), (682, 681, 695, 696), (681, 680, 694, 695), (680, 679, 693, 694), (946, 947, 693, 679), (677, 678, 692, 691), (676, 677, 691, 690), (675, 676, 690, 689), (674, 675, 689, 688), (673, 674, 688, 687), (699, 700, 714, 713), (692, 699, 713, 706), (698, 697, 711, 712), (697, 696, 710, 711), (696, 695, 709, 710), (695, 694, 708, 709), (694, 693, 707, 708), (947, 948, 707, 693), (691, 692, 706, 705), (690, 691, 705, 704), (689, 690, 704, 703), (688, 689, 703, 702), (687, 688, 702, 701), (713, 714, 728, 727), (706, 713, 727, 720), (712, 711, 725, 726), (711, 710, 724, 725), (710, 709, 723, 724), (709, 708, 722, 723), (708, 707, 721, 722), (948, 949, 721, 707), (705, 706, 720, 719), (704, 705, 719, 718), (703, 704, 718, 717), (702, 703, 717, 716), (701, 702, 716, 715), (727, 728, 742, 741), (720, 727, 741, 734), (726, 725, 739, 740), (725, 724, 738, 739), (724, 723, 737, 738), (723, 722, 736, 737), (722, 721, 735, 736), (949, 950, 735, 721), (719, 720, 734, 733), (718, 719, 733, 732), (717, 718, 732, 731), (716, 717, 731, 730), (715, 716, 730, 729), (741, 742, 756, 755), (734, 741, 755, 748), (740, 739, 753, 754), (739, 738, 752, 753), (738, 737, 751, 752), (737, 736, 750, 751), (736, 735, 749, 750), (950, 951, 749, 735), (733, 734, 748, 747), (732, 733, 747, 746), (731, 732, 746, 745), (730, 731, 745, 744), (729, 730, 744, 743), (755, 756, 770, 769), (748, 755, 769, 762), (754, 753, 767, 768), (753, 752, 766, 767), (752, 751, 765, 766), (751, 750, 764, 765), (750, 749, 763, 764), (951, 952, 763, 749), (747, 748, 762, 761), (746, 747, 761, 760), (745, 746, 760, 759), (744, 745, 759, 758), (743, 744, 758, 757), (769, 770, 784, 783), (762, 769, 783, 776), (768, 767, 781, 782), (767, 766, 780, 781), (766, 765, 779, 780), (765, 764, 778, 779), (764, 763, 777, 778), (952, 953, 777, 763), (761, 762, 776, 775), (760, 761, 775, 774), (759, 760, 774, 773), (758, 759, 773, 772), (757, 758, 772, 771), (783, 784, 798, 797), (776, 783, 797, 790), (782, 781, 795, 796), (781, 780, 794, 795), (780, 779, 793, 794), (779, 778, 792, 793), (778, 777, 791, 792), (953, 954, 791, 777), (775, 776, 790, 789), (774, 775, 789, 788), (773, 774, 788, 787), (772, 773, 787, 786), (771, 772, 786, 785), (797, 798, 812, 811), (790, 797, 811, 804), (796, 795, 809, 810), (795, 794, 808, 809), (794, 793, 807, 808), (793, 792, 806, 807), (792, 791, 805, 806), (954, 955, 805, 791), (789, 790, 804, 803), (788, 789, 803, 802), (787, 788, 802, 801), (786, 787, 801, 800), (785, 786, 800, 799), (811, 812, 826, 825), (804, 811, 825, 818), (810, 809, 823, 824), (809, 808, 822, 823), (808, 807, 821, 822), (807, 806, 820, 821), (806, 805, 819, 820), (955, 956, 819, 805), (803, 804, 818, 817), (802, 803, 817, 816), (801, 802, 816, 815), (800, 801, 815, 814), (799, 800, 814, 813), (825, 826, 840, 839), (818, 825, 839, 832), (824, 823, 837, 838), (823, 822, 836, 837), (822, 821, 835, 836), (821, 820, 834, 835), (820, 819, 833, 834), (956, 957, 833, 819), (817, 818, 832, 831), (816, 817, 831, 830), (815, 816, 830, 829), (814, 815, 829, 828), (813, 814, 828, 827), (839, 840, 854, 853), (832, 839, 853, 846), (838, 837, 851, 852), (837, 836, 850, 851), (836, 835, 849, 850), (835, 834, 848, 849), (834, 833, 847, 848), (957, 958, 847, 833), (831, 832, 846, 845), (830, 831, 845, 844), (829, 830, 844, 843), (828, 829, 843, 842), (827, 828, 842, 841), (853, 854, 868, 867), (846, 853, 867, 860), (852, 851, 865, 866), (851, 850, 864, 865), (850, 849, 863, 864), (849, 848, 862, 863), (848, 847, 861, 862), (958, 959, 861, 847), (845, 846, 860, 859), (844, 845, 859, 858), (843, 844, 858, 857), (842, 843, 857, 856), (841, 842, 856, 855), (867, 868, 882, 881), (860, 867, 881, 874), (866, 865, 879, 880), (865, 864, 878, 879), (864, 863, 877, 878), (863, 862, 876, 877), (862, 861, 875, 876), (959, 960, 875, 861), (859, 860, 874, 873), (858, 859, 873, 872), (857, 858, 872, 871), (856, 857, 871, 870), (855, 856, 870, 869), (881, 882, 896, 895), (874, 881, 895, 888), (880, 879, 893, 894), (879, 878, 892, 893), (878, 877, 891, 892), (877, 876, 890, 891), (876, 875, 889, 890), (960, 961, 889, 875), (873, 874, 888, 887), (872, 873, 887, 886), (871, 872, 886, 885), (870, 871, 885, 884), (869, 870, 884, 883), (13, 14, 28), (11, 10, 26), (9, 897, 24, 25), (897, 8, 23, 24), (28, 14, 42), (11, 26, 40), (42, 14, 56), (11, 40, 54), (56, 14, 70), (11, 54, 68), (70, 14, 84), (11, 68, 82), (84, 14, 98), (11, 82, 96), (98, 14, 112), (11, 96, 110), (112, 14, 126), (11, 110, 124), (126, 14, 140), (11, 124, 138), (140, 14, 154), (11, 138, 152), (154, 14, 168), (11, 152, 166), (168, 14, 182), (11, 166, 180), (182, 14, 196), (11, 180, 194), (196, 14, 210), (11, 194, 208), (210, 14, 224), (11, 208, 222), (224, 14, 238), (11, 222, 236), (238, 14, 252), (11, 236, 250), (252, 14, 266), (11, 250, 264), (266, 14, 280), (11, 264, 278), (280, 14, 294), (11, 278, 292), (294, 14, 308), (11, 292, 306), (308, 14, 322), (11, 306, 320), (322, 14, 336), (11, 320, 334), (336, 14, 350), (11, 334, 348), (350, 14, 364), (11, 348, 362), (364, 14, 378), (11, 362, 376), (378, 14, 392), (11, 376, 390), (392, 14, 406), (11, 390, 404), (406, 14, 420), (11, 404, 418), (420, 14, 434), (11, 418, 432), (434, 14, 448), (11, 432, 446), (448, 14, 462), (11, 446, 460), (462, 14, 476), (11, 460, 474), (476, 14, 490), (11, 474, 488), (490, 14, 504), (11, 488, 502), (504, 14, 518), (11, 502, 516), (518, 14, 532), (11, 516, 530), (532, 14, 546), (11, 530, 544), (546, 14, 560), (11, 544, 558), (560, 14, 574), (11, 558, 572), (574, 14, 588), (11, 572, 586), (588, 14, 602), (11, 586, 600), (602, 14, 616), (11, 600, 614), (616, 14, 630), (11, 614, 628), (630, 14, 644), (11, 628, 642), (644, 14, 658), (11, 642, 656), (658, 14, 672), (11, 656, 670), (672, 14, 686), (11, 670, 684), (686, 14, 700), (11, 684, 698), (700, 14, 714), (11, 698, 712), (714, 14, 728), (11, 712, 726), (728, 14, 742), (11, 726, 740), (742, 14, 756), (11, 740, 754), (756, 14, 770), (11, 754, 768), (770, 14, 784), (11, 768, 782), (784, 14, 798), (11, 782, 796), (798, 14, 812), (11, 796, 810), (812, 14, 826), (11, 810, 824), (826, 14, 840), (11, 824, 838), (840, 14, 854), (11, 838, 852), (854, 14, 868), (11, 852, 866), (868, 14, 882), (11, 866, 880), (882, 14, 896), (11, 880, 894), (896, 14, 13), (895, 896, 13, 12), (888, 895, 12, 5), (11, 894, 10), (894, 893, 9, 10), (893, 892, 897, 9), (892, 891, 8, 897), (891, 890, 7, 8), (890, 889, 6, 7), (961, 898, 6, 889), (887, 888, 5, 4), (886, 887, 4, 3), (885, 886, 3, 2), (884, 885, 2, 1), (883, 884, 1, 0), (962, 963, 899, 898), (963, 964, 900, 899), (964, 965, 901, 900), (965, 966, 902, 901), (966, 967, 903, 902), (967, 968, 904, 903), (968, 969, 905, 904), (969, 970, 906, 905), (970, 971, 907, 906), (971, 972, 908, 907), (972, 973, 909, 908), (973, 974, 910, 909), (974, 975, 911, 910), (975, 976, 912, 911), (976, 977, 913, 912), (977, 978, 914, 913), (978, 979, 915, 914), (979, 980, 916, 915), (980, 981, 917, 916), (981, 982, 918, 917), (982, 983, 919, 918), (983, 984, 920, 919), (984, 985, 921, 920), (985, 986, 922, 921), (986, 987, 923, 922), (987, 988, 924, 923), (988, 989, 925, 924), (989, 990, 926, 925), (990, 991, 927, 926), (991, 992, 928, 927), (992, 993, 929, 928), (993, 994, 930, 929), (994, 995, 931, 930), (995, 996, 932, 931), (996, 997, 933, 932), (997, 998, 934, 933), (998, 999, 935, 934), (999, 1000, 936, 935), (1000, 1001, 937, 936), (1001, 1002, 938, 937), (1002, 1003, 939, 938), (1003, 1004, 940, 939), (1004, 1005, 941, 940), (1005, 1006, 942, 941), (1006, 1007, 943, 942), (1007, 1008, 944, 943), (1008, 1009, 945, 944), (1009, 1010, 946, 945), (1010, 1011, 947, 946), (1011, 1012, 948, 947), (1012, 1013, 949, 948), (1013, 1014, 950, 949), (1014, 1015, 951, 950), (1015, 1016, 952, 951), (1016, 1017, 953, 952), (1017, 1018, 954, 953), (1018, 1019, 955, 954), (1019, 1020, 956, 955), (1020, 1021, 957, 956), (1021, 1022, 958, 957), (1022, 1023, 959, 958), (1023, 1024, 960, 959), (1024, 1025, 961, 960), (1025, 962, 898, 961), (1026, 1027, 963, 962), (1027, 1028, 964, 963), (1028, 1029, 965, 964), (1029, 1030, 966, 965), (1030, 1031, 967, 966), (1031, 1032, 968, 967), (1032, 1033, 969, 968), (1033, 1034, 970, 969), (1034, 1035, 971, 970), (1035, 1036, 972, 971), (1036, 1037, 973, 972), (1037, 1038, 974, 973), (1038, 1039, 975, 974), (1039, 1040, 976, 975), (1040, 1041, 977, 976), (1041, 1042, 978, 977), (1042, 1043, 979, 978), (1043, 1044, 980, 979), (1044, 1045, 981, 980), (1045, 1046, 982, 981), (1046, 1047, 983, 982), (1047, 1048, 984, 983), (1048, 1049, 985, 984), (1049, 1050, 986, 985), (1050, 1051, 987, 986), (1051, 1052, 988, 987), (1052, 1053, 989, 988), (1053, 1054, 990, 989), (1054, 1055, 991, 990), (1055, 1056, 992, 991), (1056, 1057, 993, 992), (1057, 1058, 994, 993), (1058, 1059, 995, 994), (1059, 1060, 996, 995), (1060, 1061, 997, 996), (1061, 1062, 998, 997), (1062, 1063, 999, 998), (1063, 1064, 1000, 999), (1064, 1065, 1001, 1000), (1065, 1066, 1002, 1001), (1066, 1067, 1003, 1002), (1067, 1068, 1004, 1003), (1068, 1069, 1005, 1004), (1069, 1070, 1006, 1005), (1070, 1071, 1007, 1006), (1071, 1072, 1008, 1007), (1072, 1073, 1009, 1008), (1073, 1074, 1010, 1009), (1074, 1075, 1011, 1010), (1075, 1076, 1012, 1011), (1076, 1077, 1013, 1012), (1077, 1078, 1014, 1013), (1078, 1079, 1015, 1014), (1079, 1080, 1016, 1015), (1080, 1081, 1017, 1016), (1081, 1082, 1018, 1017), (1082, 1083, 1019, 1018), (1083, 1084, 1020, 1019), (1084, 1085, 1021, 1020), (1085, 1086, 1022, 1021), (1086, 1087, 1023, 1022), (1087, 1088, 1024, 1023), (1088, 1089, 1025, 1024), (1089, 1026, 962, 1025), (0, 15, 1027, 1026), (15, 29, 1028, 1027), (29, 43, 1029, 1028), (43, 57, 1030, 1029), (57, 71, 1031, 1030), (71, 85, 1032, 1031), (85, 99, 1033, 1032), (99, 113, 1034, 1033), (113, 127, 1035, 1034), (127, 141, 1036, 1035), (141, 155, 1037, 1036), (155, 169, 1038, 1037), (169, 183, 1039, 1038), (183, 197, 1040, 1039), (197, 211, 1041, 1040), (211, 225, 1042, 1041), (225, 239, 1043, 1042), (239, 253, 1044, 1043), (253, 267, 1045, 1044), (267, 281, 1046, 1045), (281, 295, 1047, 1046), (295, 309, 1048, 1047), (309, 323, 1049, 1048), (323, 337, 1050, 1049), (337, 351, 1051, 1050), (351, 365, 1052, 1051), (365, 379, 1053, 1052), (379, 393, 1054, 1053), (393, 407, 1055, 1054), (407, 421, 1056, 1055), (421, 435, 1057, 1056), (435, 449, 1058, 1057), (449, 463, 1059, 1058), (463, 477, 1060, 1059), (477, 491, 1061, 1060), (491, 505, 1062, 1061), (505, 519, 1063, 1062), (519, 533, 1064, 1063), (533, 547, 1065, 1064), (547, 561, 1066, 1065), (561, 575, 1067, 1066), (575, 589, 1068, 1067), (589, 603, 1069, 1068), (603, 617, 1070, 1069), (617, 631, 1071, 1070), (631, 645, 1072, 1071), (645, 659, 1073, 1072), (659, 673, 1074, 1073), (673, 687, 1075, 1074), (687, 701, 1076, 1075), (701, 715, 1077, 1076), (715, 729, 1078, 1077), (729, 743, 1079, 1078), (743, 757, 1080, 1079), (757, 771, 1081, 1080), (771, 785, 1082, 1081), (785, 799, 1083, 1082), (799, 813, 1084, 1083), (813, 827, 1085, 1084), (827, 841, 1086, 1085), (841, 855, 1087, 1086), (855, 869, 1088, 1087), (869, 883, 1089, 1088), (883, 0, 1026, 1089)])
me_stage_one_skin.polygons.foreach_set('use_smooth', [True] * 1152)
me_stage_one_skin.materials.append(mat_skin)
me_stage_one_skin.use_remesh_preserve_volume = False
me_stage_one_skin.use_remesh_preserve_attributes = False
me_stage_one_skin.use_mirror_vertex_groups = False
me_stage_one_skin.update()
me_ground = bpy.data.meshes.new('ground')
me_ground.from_pydata([(-2e+04, -2e+04, 0.0), (2e+04, -2e+04, 0.0), (-2e+04, 2e+04, 0.0), (2e+04, 2e+04, 0.0)], [], [(0, 1, 3, 2)])
me_ground.materials.append(mat_ground)
me_ground.use_remesh_preserve_volume = False
me_ground.use_remesh_preserve_attributes = False
me_ground.use_mirror_vertex_groups = False
me_ground.update()

# ---- objects
ob_sun = bpy.data.objects.new('Sun', light_sun)
ob_stage_one_plumbing = bpy.data.objects.new('stage one plumbing', me_stage_one_plumbing)
ob_stage_one_skin = bpy.data.objects.new('stage one skin', me_stage_one_skin)
ob_ground = bpy.data.objects.new('ground', me_ground)
ob_camera_focus_at = bpy.data.objects.new('camera focus at', None)
ob_camera_point_at = bpy.data.objects.new('camera point at', None)
ob_camera = bpy.data.objects.new('camera', cam_camera)

# ---- transforms, parenting, visibility, modifiers, constraints
ob_sun.location = (0.0, 0.0, 0.0)
ob_sun.rotation_euler = (0.1084, 0.4874, -1.439)
ob_sun.lineart.crease_threshold = 0.0
ob_stage_one_plumbing.location = (0.0, 0.0, 22.0)
ob_stage_one_plumbing.lineart.crease_threshold = 0.0
_m = ob_stage_one_plumbing.modifiers.new('EdgeSplit', 'EDGE_SPLIT')
ob_stage_one_skin.location = (0.0, 0.0, 22.0)
ob_stage_one_skin.lineart.crease_threshold = 0.0
_m = ob_stage_one_skin.modifiers.new('Bevel', 'BEVEL')
_m.spread = 0.0
_m = ob_stage_one_skin.modifiers.new('EdgeSplit', 'EDGE_SPLIT')
_m.split_angle = 0.1745
ob_ground.location = (0.0, 0.0, 0.0)
ob_ground.lineart.crease_threshold = 0.0
ob_camera_focus_at.location = (0.0, 0.0, 1.0)
ob_camera_focus_at.empty_display_type = 'CUBE'
ob_camera_focus_at.empty_image_offset = (0.0, 0.0)
ob_camera_focus_at.lineart.crease_threshold = 0.0
ob_camera_point_at.location = (0.0, 0.0, 1.0)
ob_camera_point_at.empty_display_type = 'SPHERE'
ob_camera_point_at.empty_image_offset = (0.0, 0.0)
ob_camera_point_at.lineart.crease_threshold = 0.0
ob_camera.location = (5.0, -5.0, 1.0)
ob_camera.rotation_euler = (1.571, -0.0, -0.0)
ob_camera.lineart.crease_threshold = 0.0
_c = ob_camera.constraints.new('TRACK_TO'); _c.name = 'AutoTrack'
_c.target = ob_camera_point_at
cam_camera.dof.focus_object = ob_camera_focus_at

# ---- collection membership
col_collection_1.objects.link(ob_sun)
col_collection_1.objects.link(ob_stage_one_plumbing)
col_collection_1.objects.link(ob_stage_one_skin)
col_collection_10.objects.link(ob_ground)
col_collection_10.objects.link(ob_camera_focus_at)
col_collection_10.objects.link(ob_camera_point_at)
col_collection_10.objects.link(ob_camera)

# ---- scene / render settings (as saved in the file)
scene.camera = ob_camera
scene.frame_start = 1; scene.frame_end = 250; scene.frame_set(2)
scene.render.engine = 'CYCLES'
scene.render.resolution_x = 640
scene.render.resolution_y = 480
scene.render.dither_intensity = 0.0
scene.render.use_motion_blur = True
scene.cycles.feature_set = 'EXPERIMENTAL'
scene.cycles.use_denoising = False
scene.cycles.samples = 10
scene.cycles.sampling_pattern = 'TABULATED_SOBOL'
scene.cycles.light_sampling_threshold = 0.0
scene.cycles.use_adaptive_sampling = False
scene.cycles.use_light_tree = False
scene.cycles.blur_glossy = 0.0
scene.cycles.pixel_filter_type = 'GAUSSIAN'
scene.cycles.sample_clamp_indirect = 0.0
scene.view_settings.view_transform = 'Standard'
bpy.context.view_layer.update()
